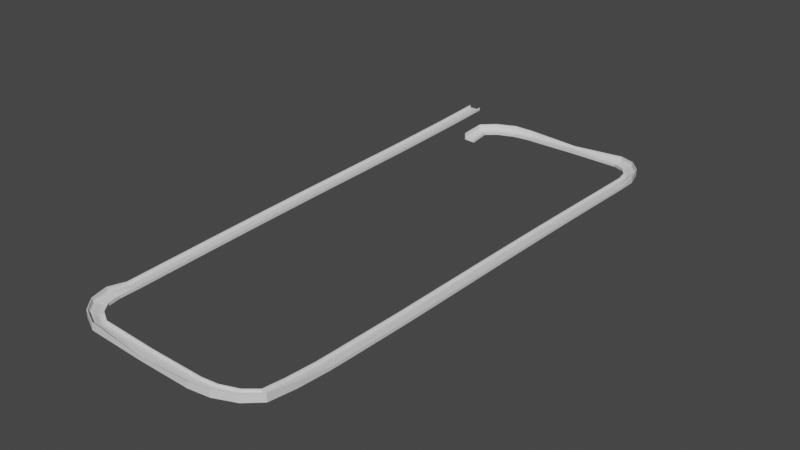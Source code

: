 # Source: untitled.blend  (saved by Blender 2.82.7; exported with 4.5.12 LTS)
import bpy
from mathutils import Matrix  # noqa: F401  (used for matrix-valued properties, if any)

bpy.ops.wm.read_factory_settings(use_empty=True)
scene = bpy.context.scene
scene.name = 'Scene'

# ---- collections
col_collection = bpy.data.collections.new('Collection'); scene.collection.children.link(col_collection)

# ---- materials (node trees are filled in below, after node groups)
mat_material = bpy.data.materials.new('Material')
mat_material.alpha_threshold = 0.0
mat_material.use_transparent_shadow = False
mat_material.line_color = (0.0, 0.0, 0.0, 1.0)

# ---- material node trees
mat_material.use_nodes = True; mat_material.node_tree.nodes.clear()
_N = mat_material.node_tree.nodes; _L = mat_material.node_tree.links
n0 = _N.new('ShaderNodeOutputMaterial'); n0.name = 'Material Output'; n0.location = (300, 300)
n1 = _N.new('ShaderNodeBsdfPrincipled'); n1.name = 'Principled BSDF'; n1.location = (10, 300)
n1.distribution = 'GGX'
n1.subsurface_method = 'BURLEY'
n1.inputs[2].default_value = 0.4
n1.inputs[3].default_value = 1.45
n1.inputs[27].default_value = (0.0, 0.0, 0.0, 1.0)
n1.inputs[28].default_value = 1.0
_L.new(n1.outputs[0], n0.inputs[0])
n0.is_active_output = True

# ---- world
world_world = bpy.data.worlds.new('World'); scene.world = world_world
world_world.use_nodes = True; world_world.node_tree.nodes.clear()
_N = world_world.node_tree.nodes; _L = world_world.node_tree.links
n0 = _N.new('ShaderNodeOutputWorld'); n0.name = 'World Output'; n0.location = (300, 300)
n1 = _N.new('ShaderNodeBackground'); n1.name = 'Background'; n1.location = (10, 300)
n1.inputs[0].default_value = (0.05088, 0.05088, 0.05088, 1.0)
_L.new(n1.outputs[0], n0.inputs[0])
n0.is_active_output = True
world_world.color = (0.05088, 0.05088, 0.05088)
world_world.use_sun_shadow = False
world_world.sun_shadow_jitter_overblur = 0.0

# ---- meshes
me_cube = bpy.data.meshes.new('Cube')
me_cube.from_pydata([(3.415, 8.885, 0.4343), (3.415, 8.885, 0.1007), (3.228, -13.78, -0.8719), (3.228, -13.78, -1.206), (-5.63, 8.885, 0.4343), (-5.63, 8.885, 0.1007), (-5.818, -13.78, -0.8719), (-5.818, -13.78, -1.206), (-6.126, 8.885, 0.1007), (-6.313, -13.78, -1.206), (3.91, 8.885, 0.4343), (3.91, 8.885, 0.1007), (-6.313, -13.78, -0.8719), (3.723, -13.78, -0.8719), (3.723, -13.78, -1.206), (-6.126, 8.885, 0.4343), (3.415, 8.885, 2.256), (3.228, -13.78, 0.9498), (-5.818, -13.78, 0.9498), (-5.63, 8.885, 2.256), (3.91, 8.885, 2.256), (3.723, -13.78, 0.9498), (-6.313, -13.78, 0.9498), (-6.126, 8.885, 2.256), (2.576, 8.885, 0.1007), (0.3996, 8.885, 0.1007), (-1.108, 8.885, 0.1007), (-2.615, 8.885, 0.1007), (-4.792, 8.885, 0.1007), (2.389, -13.78, -0.8719), (0.2125, -13.78, -0.8719), (-1.295, -13.78, -0.8719), (-2.803, -13.78, -0.8719), (-4.979, -13.78, -0.8719), (-4.979, -13.78, -1.206), (-2.803, -13.78, -1.206), (-1.295, -13.78, -1.206), (0.2125, -13.78, -1.206), (2.389, -13.78, -1.206), (-4.792, 8.885, 0.4343), (-2.615, 8.885, 0.4343), (-1.108, 8.885, 0.4343), (0.3996, 8.885, 0.4343), (2.576, 8.885, 0.4343), (-5.818, -30.66, -2.009), (-5.818, -30.66, -1.676), (3.228, -30.66, -1.676), (3.228, -30.66, -2.009), (-4.979, -30.66, -1.676), (2.389, -30.66, -2.009), (-6.313, -30.66, -2.009), (-6.313, -30.66, -1.676), (3.723, -30.66, -1.676), (3.723, -30.66, -2.009), (-6.313, -30.66, 0.1461), (-5.818, -30.66, 0.1461), (3.228, -30.66, 0.1461), (3.723, -30.66, 0.1461), (2.389, -30.66, -1.676), (0.2125, -30.66, -1.676), (-1.295, -30.66, -1.676), (-2.803, -30.66, -1.676), (-4.979, -30.66, -2.009), (-2.803, -30.66, -2.009), (-1.295, -30.66, -2.009), (0.2125, -30.66, -2.009), (-5.818, -87.44, -4.108), (-5.818, -87.44, -3.775), (3.228, -87.44, -3.775), (3.228, -87.44, -4.108), (-4.979, -87.44, -3.775), (2.389, -87.44, -4.108), (-6.313, -87.44, -4.108), (-6.313, -87.44, -3.775), (3.723, -87.44, -3.775), (3.723, -87.44, -4.108), (-6.313, -87.44, -1.953), (-5.818, -87.44, -1.953), (3.228, -87.44, -1.953), (3.723, -87.44, -1.953), (2.389, -87.44, -3.775), (0.2125, -87.44, -3.775), (-1.295, -87.44, -3.775), (-2.803, -87.44, -3.775), (-4.979, -87.44, -4.108), (-2.803, -87.44, -4.108), (-1.295, -87.44, -4.108), (0.2125, -87.44, -4.108), (-5.818, -133.0, -5.243), (-5.818, -133.0, -4.909), (3.228, -133.0, -4.909), (3.228, -133.0, -5.243), (-4.979, -133.0, -4.909), (2.389, -133.0, -5.243), (-6.313, -133.0, -5.243), (-6.313, -133.0, -4.909), (3.723, -133.0, -4.909), (3.723, -133.0, -5.243), (-6.313, -133.0, -3.087), (-5.818, -133.0, -3.087), (3.228, -133.0, -3.087), (3.723, -133.0, -3.087), (2.389, -133.0, -4.909), (0.2125, -133.0, -4.909), (-1.295, -133.0, -4.909), (-2.803, -133.0, -4.909), (-4.979, -133.0, -5.243), (-2.803, -133.0, -5.243), (-1.295, -133.0, -5.243), (0.2125, -133.0, -5.243), (-5.818, -191.6, -6.628), (-5.818, -191.6, -6.295), (3.228, -191.6, -6.295), (3.228, -191.6, -6.628), (-4.979, -191.6, -6.295), (2.389, -191.6, -6.628), (-6.313, -191.6, -6.628), (-6.313, -191.6, -6.295), (3.723, -191.6, -6.295), (3.723, -191.6, -6.628), (-6.313, -191.6, -4.473), (-5.818, -191.6, -4.473), (3.228, -191.6, -4.473), (3.723, -191.6, -4.473), (2.389, -191.6, -6.295), (0.2125, -191.6, -6.295), (-1.295, -191.6, -6.295), (-2.803, -191.6, -6.295), (-4.979, -191.6, -6.628), (-2.803, -191.6, -6.628), (-1.295, -191.6, -6.628), (0.2125, -191.6, -6.628), (-5.818, -237.6, -7.949), (-5.818, -237.6, -7.616), (3.228, -237.6, -7.616), (3.228, -237.6, -7.949), (-4.979, -237.6, -7.616), (2.389, -237.6, -7.949), (-6.313, -237.6, -7.949), (-6.313, -237.6, -7.616), (3.723, -237.6, -7.616), (3.723, -237.6, -7.949), (-6.313, -237.6, -5.794), (-5.818, -237.6, -5.794), (3.228, -237.6, -5.794), (3.723, -237.6, -5.794), (2.389, -237.6, -7.616), (0.2125, -237.6, -7.616), (-1.295, -237.6, -7.616), (-2.803, -237.6, -7.616), (-4.979, -237.6, -7.949), (-2.803, -237.6, -7.949), (-1.295, -237.6, -7.949), (0.2125, -237.6, -7.949), (-5.818, -273.7, -9.131), (-5.818, -273.7, -8.798), (3.228, -273.7, -8.798), (3.228, -273.7, -9.131), (-4.979, -273.7, -8.798), (2.389, -273.7, -9.131), (-6.313, -273.7, -9.131), (-6.313, -273.7, -8.798), (3.723, -273.7, -8.798), (3.723, -273.7, -9.131), (-6.313, -273.7, -6.976), (-5.818, -273.7, -6.976), (3.228, -273.7, -6.976), (3.723, -273.7, -6.976), (2.389, -273.7, -8.798), (0.2125, -273.7, -8.798), (-1.295, -273.7, -8.798), (-2.803, -273.7, -8.798), (-4.979, -273.7, -9.131), (-2.803, -273.7, -9.131), (-1.295, -273.7, -9.131), (0.2125, -273.7, -9.131), (-5.818, -301.9, -10.18), (-5.818, -301.9, -9.841), (3.228, -301.9, -9.841), (3.228, -301.9, -10.18), (-4.979, -301.9, -9.841), (2.389, -301.9, -10.18), (-6.313, -301.9, -10.18), (-6.313, -301.9, -9.841), (3.723, -301.9, -9.841), (3.723, -301.9, -10.18), (-6.313, -301.9, -8.02), (-5.818, -301.9, -8.02), (3.228, -301.9, -8.02), (3.723, -301.9, -8.02), (2.389, -301.9, -9.841), (0.2125, -301.9, -9.841), (-1.295, -301.9, -9.841), (-2.803, -301.9, -9.841), (-4.979, -301.9, -10.18), (-2.803, -301.9, -10.18), (-1.295, -301.9, -10.18), (0.2125, -301.9, -10.18), (-5.842, -347.6, -11.88), (-5.842, -347.6, -11.55), (3.203, -347.6, -11.55), (3.203, -347.6, -11.88), (-5.003, -347.6, -11.55), (2.365, -347.6, -11.88), (-6.337, -347.6, -11.88), (-6.337, -347.6, -11.55), (3.699, -347.6, -11.55), (3.699, -347.6, -11.88), (-6.337, -347.6, -9.729), (-5.842, -347.6, -9.729), (3.203, -347.6, -9.729), (3.699, -347.6, -9.729), (2.365, -347.6, -11.55), (0.1883, -347.6, -11.55), (-1.319, -347.6, -11.55), (-2.827, -347.6, -11.55), (-5.003, -347.6, -11.88), (-2.827, -347.6, -11.88), (-1.319, -347.6, -11.88), (0.1883, -347.6, -11.88), (-5.723, -363.0, -12.2), (-5.723, -363.0, -9.123), (3.084, -360.9, -11.87), (3.084, -360.9, -12.2), (-4.906, -362.8, -10.07), (2.268, -361.1, -12.2), (-6.205, -363.1, -12.2), (-6.205, -363.1, -11.87), (3.567, -360.8, -11.87), (3.567, -360.8, -12.2), (-6.205, -363.1, -6.633), (-5.723, -363.0, -6.633), (3.084, -360.9, -10.05), (3.567, -360.8, -10.05), (2.268, -361.1, -11.87), (0.1487, -361.6, -11.87), (-1.319, -361.9, -11.24), (-2.787, -362.3, -10.58), (-4.906, -362.8, -12.2), (-2.787, -362.3, -12.2), (-1.319, -361.9, -12.2), (0.1487, -361.6, -12.2), (-2.044, -376.6, -12.2), (-2.044, -376.6, -9.123), (4.919, -370.8, -11.87), (4.919, -370.8, -12.2), (-1.398, -376.1, -10.07), (4.273, -371.4, -12.2), (-2.425, -376.9, -12.2), (-2.425, -376.9, -11.87), (5.3, -370.5, -11.87), (5.3, -370.5, -12.2), (-2.425, -376.9, -6.633), (-2.044, -376.6, -6.633), (4.919, -370.8, -10.05), (5.3, -370.5, -10.05), (4.273, -371.4, -11.87), (2.598, -372.8, -11.87), (1.438, -373.7, -11.24), (0.277, -374.7, -10.58), (-1.398, -376.1, -12.2), (0.277, -374.7, -12.2), (1.438, -373.7, -12.2), (2.598, -372.8, -12.2), (6.914, -386.8, -12.2), (6.914, -386.8, -9.123), (10.95, -378.7, -11.87), (10.95, -378.7, -12.2), (7.288, -386.0, -10.07), (10.57, -379.5, -12.2), (6.693, -387.2, -12.2), (6.693, -387.2, -11.87), (11.17, -378.3, -11.87), (11.17, -378.3, -12.2), (6.693, -387.2, -6.633), (6.914, -386.8, -6.633), (10.95, -378.7, -10.05), (11.17, -378.3, -10.05), (10.57, -379.5, -11.87), (9.603, -381.4, -11.87), (8.931, -382.7, -11.24), (8.259, -384.1, -10.58), (7.288, -386.0, -12.2), (8.259, -384.1, -12.2), (8.931, -382.7, -12.2), (9.603, -381.4, -12.2), (19.37, -392.6, -12.88), (19.37, -392.6, -9.797), (19.79, -383.5, -12.54), (19.79, -383.5, -12.88), (19.41, -391.7, -10.74), (19.75, -384.4, -12.88), (19.35, -393.1, -12.88), (19.35, -393.1, -12.54), (19.82, -383.0, -12.54), (19.82, -383.0, -12.88), (19.35, -393.1, -7.307), (19.37, -392.6, -7.307), (19.79, -383.5, -10.72), (19.82, -383.0, -10.72), (19.75, -384.4, -12.54), (19.65, -386.6, -12.54), (19.58, -388.1, -11.91), (19.51, -389.6, -11.26), (19.41, -391.7, -12.88), (19.51, -389.6, -12.88), (19.58, -388.1, -12.88), (19.65, -386.6, -12.88), (64.26, -394.6, -12.89), (64.26, -394.6, -12.55), (64.4, -385.6, -12.55), (64.4, -385.6, -12.89), (64.28, -393.8, -12.55), (64.39, -386.4, -12.89), (64.25, -395.1, -12.89), (64.25, -395.1, -12.55), (64.41, -385.1, -12.55), (64.41, -385.1, -12.89), (64.25, -395.1, -10.73), (64.26, -394.6, -10.73), (64.4, -385.6, -10.73), (64.41, -385.1, -10.73), (64.39, -386.4, -12.55), (64.36, -388.6, -12.55), (64.33, -390.1, -12.55), (64.31, -391.6, -12.55), (64.28, -393.8, -12.89), (64.31, -391.6, -12.89), (64.33, -390.1, -12.89), (64.36, -388.6, -12.89), (106.1, -395.3, -12.89), (106.1, -395.3, -11.96), (106.3, -386.2, -12.55), (106.3, -386.2, -12.89), (106.2, -394.4, -12.03), (106.3, -387.1, -12.89), (106.1, -395.8, -12.89), (106.1, -395.8, -12.55), (106.3, -385.7, -12.55), (106.3, -385.7, -12.89), (106.1, -395.8, -8.37), (106.1, -395.3, -8.37), (106.3, -386.2, -10.73), (106.3, -385.7, -10.73), (106.3, -387.1, -12.55), (106.2, -389.2, -12.55), (106.2, -390.7, -12.55), (106.2, -392.3, -12.48), (106.2, -394.4, -12.89), (106.2, -392.3, -12.89), (106.2, -390.7, -12.89), (106.2, -389.2, -12.89), (121.9, -393.1, -12.89), (121.9, -393.1, -10.6), (118.5, -384.7, -12.55), (118.5, -384.7, -12.89), (121.5, -392.3, -11.13), (118.8, -385.5, -12.89), (122.0, -393.6, -12.89), (122.0, -393.6, -12.55), (118.3, -384.3, -12.55), (118.3, -384.3, -12.89), (122.0, -393.6, -7.07), (121.9, -393.1, -7.07), (118.5, -384.7, -10.73), (118.3, -384.3, -10.73), (118.8, -385.5, -12.55), (119.6, -387.5, -12.55), (120.2, -388.9, -12.55), (120.7, -390.3, -12.08), (121.5, -392.3, -12.89), (120.7, -390.3, -12.89), (120.2, -388.9, -12.89), (119.6, -387.5, -12.89), (137.3, -386.6, -12.89), (137.3, -386.6, -10.6), (131.3, -379.8, -12.55), (131.3, -379.8, -12.89), (136.7, -386.0, -11.13), (131.9, -380.5, -12.89), (137.6, -387.0, -12.89), (137.6, -387.0, -12.55), (131.0, -379.5, -12.55), (131.0, -379.5, -12.89), (137.6, -387.0, -7.07), (137.3, -386.6, -7.07), (131.3, -379.8, -10.73), (131.0, -379.5, -10.73), (131.9, -380.5, -12.55), (133.3, -382.1, -12.55), (134.3, -383.2, -12.55), (135.3, -384.4, -12.08), (136.7, -386.0, -12.89), (135.3, -384.4, -12.89), (134.3, -383.2, -12.89), (133.3, -382.1, -12.89), (147.9, -376.9, -12.89), (147.9, -376.9, -10.6), (139.9, -372.7, -12.55), (139.9, -372.7, -12.89), (147.1, -376.6, -11.13), (140.6, -373.1, -12.89), (148.3, -377.2, -12.89), (148.3, -377.2, -12.55), (139.4, -372.5, -12.55), (139.4, -372.5, -12.89), (148.3, -377.2, -7.07), (147.9, -376.9, -7.07), (139.9, -372.7, -10.73), (139.4, -372.5, -10.73), (140.6, -373.1, -12.55), (142.5, -374.1, -12.55), (143.9, -374.8, -12.55), (145.2, -375.5, -12.08), (147.1, -376.6, -12.89), (145.2, -375.5, -12.89), (143.9, -374.8, -12.89), (142.5, -374.1, -12.89), (149.1, -355.5, -15.07), (149.1, -355.5, -13.75), (140.1, -355.1, -14.73), (140.1, -355.1, -15.07), (148.3, -355.4, -14.02), (141.0, -355.1, -15.07), (149.6, -355.5, -15.07), (149.6, -355.5, -14.73), (139.6, -355.0, -14.73), (139.6, -355.0, -15.07), (149.6, -355.5, -11.08), (149.1, -355.5, -11.08), (140.1, -355.1, -12.91), (139.6, -355.0, -12.91), (141.0, -355.1, -14.73), (143.1, -355.2, -14.73), (144.6, -355.3, -14.73), (146.1, -355.3, -14.49), (148.3, -355.4, -15.07), (146.1, -355.3, -15.07), (144.6, -355.3, -15.07), (143.1, -355.2, -15.07), (3.228, -294.7, -9.908), (2.389, -294.7, -9.574), (140.3, -331.5, -16.44), (140.3, -331.5, -16.78), (-2.803, -294.7, -9.574), (-6.313, -294.7, -7.752), (149.3, -331.3, -16.44), (149.3, -331.3, -16.78), (-5.818, -294.7, -9.908), (149.8, -331.3, -16.78), (-1.295, -294.7, -9.908), (-2.803, -294.7, -9.908), (149.8, -331.3, -16.44), (139.8, -331.5, -16.44), (139.8, -331.5, -16.78), (-4.979, -294.7, -9.908), (2.389, -294.7, -9.908), (140.3, -331.5, -14.62), (149.3, -331.3, -14.62), (3.723, -294.7, -9.574), (-5.818, -294.7, -7.752), (139.8, -331.5, -14.62), (149.8, -331.3, -14.62), (3.723, -294.7, -9.908), (3.228, -294.7, -9.574), (0.2125, -294.7, -9.908), (-5.818, -294.7, -9.574), (-4.979, -294.7, -9.574), (0.2125, -294.7, -9.574), (141.1, -331.4, -16.44), (143.3, -331.4, -16.44), (144.8, -331.4, -16.44), (146.3, -331.4, -16.44), (148.5, -331.3, -16.44), (148.5, -331.3, -16.78), (146.3, -331.4, -16.78), (144.8, -331.4, -16.78), (143.3, -331.4, -16.78), (141.1, -331.4, -16.78), (-6.313, -294.7, -9.574), (-6.313, -294.7, -9.908), (3.723, -294.7, -7.752), (3.228, -294.7, -7.752), (-1.295, -294.7, -9.574), (149.1, -314.5, -17.58), (149.1, -314.5, -17.25), (140.0, -314.6, -17.25), (140.0, -314.6, -17.58), (148.3, -314.5, -17.25), (140.9, -314.6, -17.58), (149.6, -314.4, -17.58), (149.6, -314.4, -17.25), (139.5, -314.6, -17.25), (139.5, -314.6, -17.58), (149.6, -314.4, -15.42), (149.1, -314.5, -15.42), (140.0, -314.6, -15.42), (139.5, -314.6, -15.42), (140.9, -314.6, -17.25), (143.1, -314.5, -17.25), (144.6, -314.5, -17.25), (146.1, -314.5, -17.25), (148.3, -314.5, -17.58), (146.1, -314.5, -17.58), (144.6, -314.5, -17.58), (143.1, -314.5, -17.58), (148.3, -257.7, -19.68), (148.3, -257.7, -19.35), (139.2, -257.8, -19.35), (139.2, -257.8, -19.68), (147.4, -257.7, -19.35), (140.0, -257.8, -19.68), (148.8, -257.7, -19.68), (148.8, -257.7, -19.35), (138.7, -257.8, -19.35), (138.7, -257.8, -19.68), (148.8, -257.7, -17.52), (148.3, -257.7, -17.52), (139.2, -257.8, -17.52), (138.7, -257.8, -17.52), (140.0, -257.8, -19.35), (142.2, -257.8, -19.35), (143.7, -257.7, -19.35), (145.2, -257.7, -19.35), (147.4, -257.7, -19.68), (145.2, -257.7, -19.68), (143.7, -257.7, -19.68), (142.2, -257.8, -19.68), (147.6, -212.1, -20.81), (147.6, -212.1, -20.48), (138.5, -212.2, -20.48), (138.5, -212.2, -20.81), (146.7, -212.1, -20.48), (139.4, -212.2, -20.81), (148.1, -212.1, -20.81), (148.1, -212.1, -20.48), (138.0, -212.2, -20.48), (138.0, -212.2, -20.81), (148.1, -212.1, -18.66), (147.6, -212.1, -18.66), (138.5, -212.2, -18.66), (138.0, -212.2, -18.66), (139.4, -212.2, -20.48), (141.6, -212.2, -20.48), (143.1, -212.2, -20.48), (144.6, -212.1, -20.48), (146.7, -212.1, -20.81), (144.6, -212.1, -20.81), (143.1, -212.2, -20.81), (141.6, -212.2, -20.81), (146.7, -153.6, -22.2), (146.7, -153.6, -21.87), (137.7, -153.7, -21.87), (137.7, -153.7, -22.2), (145.9, -153.6, -21.87), (138.5, -153.7, -22.2), (147.2, -153.5, -22.2), (147.2, -153.5, -21.87), (137.2, -153.7, -21.87), (137.2, -153.7, -22.2), (147.2, -153.5, -20.04), (146.7, -153.6, -20.04), (137.7, -153.7, -20.04), (137.2, -153.7, -20.04), (138.5, -153.7, -21.87), (140.7, -153.6, -21.87), (142.2, -153.6, -21.87), (143.7, -153.6, -21.87), (145.9, -153.6, -22.2), (143.7, -153.6, -22.2), (142.2, -153.6, -22.2), (140.7, -153.6, -22.2), (146.0, -107.6, -23.52), (146.0, -107.6, -23.19), (137.0, -107.7, -23.19), (137.0, -107.7, -23.52), (145.2, -107.6, -23.19), (137.8, -107.7, -23.52), (146.5, -107.6, -23.52), (146.5, -107.6, -23.19), (136.5, -107.7, -23.19), (136.5, -107.7, -23.52), (146.5, -107.6, -21.36), (146.0, -107.6, -21.36), (137.0, -107.7, -21.36), (136.5, -107.7, -21.36), (137.8, -107.7, -23.19), (140.0, -107.7, -23.19), (141.5, -107.6, -23.19), (143.0, -107.6, -23.19), (145.2, -107.6, -23.52), (143.0, -107.6, -23.52), (141.5, -107.6, -23.52), (140.0, -107.7, -23.52), (145.5, -71.4, -24.7), (145.5, -71.4, -24.37), (136.5, -71.53, -24.37), (136.5, -71.53, -24.7), (144.7, -71.41, -24.37), (137.3, -71.52, -24.7), (146.0, -71.39, -24.7), (146.0, -71.39, -24.37), (136.0, -71.54, -24.37), (136.0, -71.54, -24.7), (146.0, -71.39, -22.55), (145.5, -71.4, -22.55), (136.5, -71.53, -22.55), (136.0, -71.54, -22.55), (137.3, -71.52, -24.37), (139.5, -71.49, -24.37), (141.0, -71.46, -24.37), (142.5, -71.44, -24.37), (144.7, -71.41, -24.7), (142.5, -71.44, -24.7), (141.0, -71.46, -24.7), (139.5, -71.49, -24.7), (145.1, -43.2, -25.75), (145.1, -43.2, -25.41), (136.1, -43.34, -25.41), (136.1, -43.34, -25.75), (144.3, -43.22, -25.41), (136.9, -43.32, -25.75), (145.6, -43.2, -25.75), (145.6, -43.2, -25.41), (135.6, -43.34, -25.41), (135.6, -43.34, -25.75), (145.6, -43.2, -23.59), (145.1, -43.2, -23.59), (136.1, -43.34, -23.59), (135.6, -43.34, -23.59), (136.9, -43.32, -25.41), (139.1, -43.29, -25.41), (140.6, -43.27, -25.41), (142.1, -43.25, -25.41), (144.3, -43.22, -25.75), (142.1, -43.25, -25.75), (140.6, -43.27, -25.75), (139.1, -43.29, -25.75), (144.5, 2.413, -27.46), (144.5, 2.413, -27.12), (135.4, 2.28, -27.12), (135.4, 2.28, -27.46), (143.6, 2.401, -27.12), (136.3, 2.293, -27.46), (145.0, 2.421, -27.46), (145.0, 2.421, -27.12), (134.9, 2.273, -27.12), (134.9, 2.273, -27.46), (145.0, 2.421, -25.3), (144.5, 2.413, -25.3), (135.4, 2.28, -25.3), (134.9, 2.273, -25.3), (136.3, 2.293, -27.12), (138.4, 2.325, -27.12), (139.9, 2.347, -27.12), (141.4, 2.369, -27.12), (143.6, 2.401, -27.46), (141.4, 2.369, -27.46), (139.9, 2.347, -27.46), (138.4, 2.325, -27.46), (144.1, 17.82, -27.77), (144.1, 17.82, -24.69), (135.3, 15.63, -27.44), (135.3, 15.63, -27.77), (143.3, 17.62, -25.64), (136.1, 15.84, -27.77), (144.6, 17.94, -27.77), (144.6, 17.94, -27.44), (134.9, 15.51, -27.44), (134.9, 15.51, -27.77), (144.6, 17.94, -22.2), (144.1, 17.82, -22.2), (135.3, 15.63, -25.62), (134.9, 15.51, -25.62), (136.1, 15.84, -27.44), (138.3, 16.36, -27.44), (139.7, 16.73, -26.81), (141.2, 17.09, -26.29), (143.3, 17.62, -27.77), (141.2, 17.09, -27.77), (139.7, 16.73, -27.77), (138.3, 16.36, -27.77), (140.2, 31.4, -27.77), (140.2, 31.4, -24.69), (133.4, 25.52, -27.44), (133.4, 25.52, -27.77), (139.6, 30.85, -25.64), (134.0, 26.07, -27.77), (140.6, 31.72, -27.77), (140.6, 31.72, -27.44), (133.0, 25.2, -27.44), (133.0, 25.2, -27.77), (140.6, 31.72, -22.2), (140.2, 31.4, -22.2), (133.4, 25.52, -25.62), (133.0, 25.2, -25.62), (134.0, 26.07, -27.44), (135.6, 27.48, -27.44), (136.8, 28.46, -26.81), (137.9, 29.44, -26.29), (139.6, 30.85, -27.77), (137.9, 29.44, -27.77), (136.8, 28.46, -27.77), (135.6, 27.48, -27.77), (131.1, 41.46, -27.77), (131.1, 41.46, -24.69), (127.2, 33.31, -27.44), (127.2, 33.31, -27.77), (130.8, 40.71, -25.64), (127.6, 34.07, -27.77), (131.3, 41.91, -27.77), (131.3, 41.91, -27.44), (127.0, 32.86, -27.44), (127.0, 32.86, -27.77), (131.3, 41.91, -22.2), (131.1, 41.46, -22.2), (127.2, 33.31, -25.62), (127.0, 32.86, -25.62), (127.6, 34.07, -27.44), (128.5, 36.03, -27.44), (129.2, 37.39, -26.81), (129.8, 38.75, -26.29), (130.8, 40.71, -27.77), (129.8, 38.75, -27.77), (129.2, 37.39, -27.77), (128.5, 36.03, -27.77), (118.6, 47.06, -28.45), (118.6, 47.06, -25.37), (118.3, 38.02, -28.11), (118.3, 38.02, -28.45), (118.6, 46.22, -26.31), (118.3, 38.86, -28.45), (118.6, 47.55, -28.45), (118.6, 47.55, -28.11), (118.3, 37.52, -28.11), (118.3, 37.52, -28.45), (118.6, 47.55, -22.88), (118.6, 47.06, -22.88), (118.3, 38.02, -26.29), (118.3, 37.52, -26.29), (118.3, 38.86, -28.11), (118.4, 41.03, -28.11), (118.4, 42.54, -27.49), (118.5, 44.04, -26.96), (118.6, 46.22, -28.45), (118.5, 44.04, -28.45), (118.4, 42.54, -28.45), (118.4, 41.03, -28.45), (73.67, 48.44, -28.46), (73.67, 48.44, -28.12), (73.66, 39.4, -28.12), (73.66, 39.4, -28.46), (73.67, 47.6, -28.12), (73.66, 40.24, -28.46), (73.67, 48.94, -28.46), (73.67, 48.94, -28.12), (73.66, 38.9, -28.12), (73.66, 38.9, -28.46), (73.67, 48.94, -26.3), (73.67, 48.44, -26.3), (73.66, 39.4, -26.3), (73.66, 38.9, -26.3), (73.66, 40.24, -28.12), (73.66, 42.41, -28.12), (73.66, 43.92, -28.12), (73.67, 45.43, -28.12), (73.67, 47.6, -28.46), (73.67, 45.43, -28.46), (73.66, 43.92, -28.46), (73.66, 42.41, -28.46), (31.78, 48.48, -28.46), (31.78, 48.48, -27.53), (31.77, 39.43, -28.12), (31.77, 39.43, -28.46), (31.78, 47.64, -27.6), (31.77, 40.27, -28.46), (31.78, 48.97, -28.46), (31.78, 48.97, -28.12), (31.77, 38.94, -28.12), (31.77, 38.94, -28.46), (31.78, 48.97, -23.94), (31.78, 48.48, -23.94), (31.77, 39.43, -26.3), (31.77, 38.94, -26.3), (31.77, 40.27, -28.12), (31.78, 42.45, -28.12), (31.78, 43.96, -28.12), (31.78, 45.46, -28.06), (31.78, 47.64, -28.46), (31.78, 45.46, -28.46), (31.78, 43.96, -28.46), (31.78, 42.45, -28.46), (16.1, 46.1, -28.46), (16.1, 46.1, -26.17), (19.6, 37.76, -28.12), (19.6, 37.76, -28.46), (16.42, 45.32, -26.7), (19.27, 38.53, -28.46), (15.91, 46.56, -28.46), (15.91, 46.56, -28.12), (19.79, 37.3, -28.12), (19.79, 37.3, -28.46), (15.91, 46.56, -22.64), (16.1, 46.1, -22.64), (19.6, 37.76, -26.3), (19.79, 37.3, -26.3), (19.27, 38.53, -28.12), (18.43, 40.54, -28.12), (17.85, 41.93, -28.12), (17.27, 43.32, -27.65), (16.42, 45.32, -28.46), (17.27, 43.32, -28.46), (17.85, 41.93, -28.46), (18.43, 40.54, -28.46), (0.7621, 39.39, -28.46), (0.7621, 39.39, -26.17), (6.826, 32.67, -28.12), (6.826, 32.67, -28.46), (1.324, 38.76, -26.7), (6.264, 33.3, -28.46), (0.4298, 39.75, -28.46), (0.4298, 39.75, -28.12), (7.159, 32.31, -28.12), (7.159, 32.31, -28.46), (0.4298, 39.75, -22.64), (0.7621, 39.39, -22.64), (6.826, 32.67, -26.3), (7.159, 32.31, -26.3), (6.264, 33.3, -28.12), (4.805, 34.91, -28.12), (3.794, 36.03, -28.12), (2.784, 37.15, -27.65), (1.324, 38.76, -28.46), (2.784, 37.15, -28.46), (3.794, 36.03, -28.46), (4.805, 34.91, -28.46), (-9.683, 29.54, -28.46), (-9.683, 29.54, -26.17), (-1.608, 25.46, -28.12), (-1.608, 25.46, -28.46), (-8.935, 29.16, -26.7), (-2.357, 25.84, -28.46), (-10.13, 29.76, -28.46), (-10.13, 29.76, -28.12), (-1.165, 25.24, -28.12), (-1.165, 25.24, -28.46), (-10.13, 29.76, -22.64), (-9.683, 29.54, -22.64), (-1.608, 25.46, -26.3), (-1.165, 25.24, -26.3), (-2.357, 25.84, -28.12), (-4.3, 26.82, -28.12), (-5.646, 27.5, -28.12), (-6.992, 28.18, -27.65), (-8.935, 29.16, -28.46), (-6.992, 28.18, -28.46), (-5.646, 27.5, -28.46), (-4.3, 26.82, -28.46), (-10.31, 9.501, -30.23), (-10.31, 9.501, -27.94), (-1.3, 8.695, -29.9), (-1.3, 8.695, -30.23), (-9.474, 9.426, -28.48), (-2.135, 8.77, -30.23), (-10.8, 9.545, -30.23), (-10.8, 9.545, -29.9), (-0.8063, 8.651, -29.9), (-0.8063, 8.651, -30.23), (-10.8, 9.545, -24.42), (-10.31, 9.501, -24.42), (-1.3, 8.695, -28.08), (-0.8063, 8.651, -28.08), (-2.135, 8.77, -29.9), (-4.303, 8.964, -29.9), (-5.805, 9.098, -29.9), (-7.306, 9.232, -29.42), (-9.474, 9.426, -30.23), (-7.306, 9.232, -30.23), (-5.805, 9.098, -30.23), (-4.303, 8.964, -30.23)], [], [(39, 4, 6, 33), (33, 6, 45, 48), (5, 7, 9, 8), (24, 1, 3, 38), (3, 1, 11, 14), (24, 43, 0, 1), (9, 12, 15, 8), (11, 10, 13, 14), (0, 2, 17, 16), (6, 4, 19, 18), (4, 5, 8, 15), (29, 30, 59, 58), (36, 37, 65, 64), (1, 0, 10, 11), (18, 19, 23, 22), (16, 17, 21, 20), (15, 12, 22, 23), (10, 0, 16, 20), (2, 29, 58, 46), (13, 10, 20, 21), (21, 17, 56, 57), (4, 15, 23, 19), (5, 4, 39, 28), (28, 39, 40, 27), (27, 40, 41, 26), (26, 41, 42, 25), (25, 42, 43, 24), (5, 28, 34, 7), (28, 27, 35, 34), (27, 26, 36, 35), (26, 25, 37, 36), (25, 24, 38, 37), (35, 36, 64, 63), (18, 22, 54, 55), (34, 35, 63, 62), (22, 12, 51, 54), (7, 34, 62, 44), (0, 43, 29, 2), (43, 42, 30, 29), (42, 41, 31, 30), (41, 40, 32, 31), (40, 39, 33, 32), (58, 59, 81, 80), (48, 45, 67, 70), (64, 65, 87, 86), (46, 58, 80, 68), (63, 64, 86, 85), (52, 57, 79, 74), (62, 63, 85, 84), (50, 44, 66, 72), (54, 51, 73, 76), (44, 62, 84, 66), (13, 21, 57, 52), (37, 38, 49, 65), (3, 14, 53, 47), (30, 31, 60, 59), (12, 9, 50, 51), (9, 7, 44, 50), (6, 18, 55, 45), (31, 32, 61, 60), (14, 13, 52, 53), (38, 3, 47, 49), (17, 2, 46, 56), (32, 33, 48, 61), (77, 76, 98, 99), (80, 81, 103, 102), (70, 67, 89, 92), (86, 87, 109, 108), (68, 80, 102, 90), (85, 86, 108, 107), (74, 79, 101, 96), (84, 85, 107, 106), (72, 66, 88, 94), (76, 73, 95, 98), (55, 54, 76, 77), (65, 49, 71, 87), (49, 47, 69, 71), (59, 60, 82, 81), (57, 56, 78, 79), (51, 50, 72, 73), (60, 61, 83, 82), (45, 55, 77, 67), (53, 52, 74, 75), (61, 48, 70, 83), (56, 46, 68, 78), (47, 53, 75, 69), (109, 93, 115, 131), (99, 98, 120, 121), (102, 103, 125, 124), (92, 89, 111, 114), (108, 109, 131, 130), (90, 102, 124, 112), (107, 108, 130, 129), (96, 101, 123, 118), (106, 107, 129, 128), (94, 88, 110, 116), (87, 71, 93, 109), (71, 69, 91, 93), (81, 82, 104, 103), (79, 78, 100, 101), (73, 72, 94, 95), (82, 83, 105, 104), (67, 77, 99, 89), (75, 74, 96, 97), (83, 70, 92, 105), (78, 68, 90, 100), (69, 75, 97, 91), (66, 84, 106, 88), (125, 126, 148, 147), (115, 113, 135, 137), (131, 115, 137, 153), (121, 120, 142, 143), (124, 125, 147, 146), (114, 111, 133, 136), (130, 131, 153, 152), (112, 124, 146, 134), (129, 130, 152, 151), (118, 123, 145, 140), (93, 91, 113, 115), (103, 104, 126, 125), (101, 100, 122, 123), (95, 94, 116, 117), (104, 105, 127, 126), (89, 99, 121, 111), (97, 96, 118, 119), (105, 92, 114, 127), (100, 90, 112, 122), (91, 97, 119, 113), (88, 106, 128, 110), (98, 95, 117, 120), (145, 144, 166, 167), (147, 148, 170, 169), (137, 135, 157, 159), (153, 137, 159, 175), (143, 142, 164, 165), (146, 147, 169, 168), (136, 133, 155, 158), (152, 153, 175, 174), (134, 146, 168, 156), (151, 152, 174, 173), (123, 122, 144, 145), (117, 116, 138, 139), (126, 127, 149, 148), (111, 121, 143, 133), (119, 118, 140, 141), (127, 114, 136, 149), (122, 112, 134, 144), (113, 119, 141, 135), (110, 128, 150, 132), (120, 117, 139, 142), (116, 110, 132, 138), (128, 129, 151, 150), (481, 482, 188, 189), (468, 483, 192, 191), (456, 440, 179, 181), (465, 456, 181, 197), (460, 445, 186, 187), (441, 468, 191, 190), (467, 466, 177, 180), (450, 465, 197, 196), (464, 441, 190, 178), (451, 450, 196, 195), (139, 138, 160, 161), (148, 149, 171, 170), (133, 143, 165, 155), (141, 140, 162, 163), (149, 136, 158, 171), (144, 134, 156, 166), (135, 141, 163, 157), (132, 150, 172, 154), (142, 139, 161, 164), (138, 132, 154, 160), (150, 151, 173, 172), (140, 145, 167, 162), (183, 182, 204, 205), (189, 188, 210, 211), (191, 192, 214, 213), (181, 179, 201, 203), (197, 181, 203, 219), (187, 186, 208, 209), (190, 191, 213, 212), (180, 177, 199, 202), (196, 197, 219, 218), (178, 190, 212, 200), (479, 480, 182, 183), (483, 444, 193, 192), (466, 460, 187, 177), (463, 459, 184, 185), (444, 467, 180, 193), (482, 464, 178, 188), (440, 463, 185, 179), (448, 455, 194, 176), (445, 479, 183, 186), (480, 448, 176, 182), (455, 451, 195, 194), (459, 481, 189, 184), (214, 215, 237, 236), (205, 204, 226, 227), (211, 210, 232, 233), (213, 214, 236, 235), (203, 201, 223, 225), (219, 203, 225, 241), (209, 208, 230, 231), (212, 213, 235, 234), (202, 199, 221, 224), (218, 219, 241, 240), (192, 193, 215, 214), (177, 187, 209, 199), (185, 184, 206, 207), (193, 180, 202, 215), (188, 178, 200, 210), (179, 185, 207, 201), (176, 194, 216, 198), (186, 183, 205, 208), (182, 176, 198, 204), (194, 195, 217, 216), (184, 189, 211, 206), (195, 196, 218, 217), (221, 231, 253, 243), (236, 237, 259, 258), (227, 226, 248, 249), (233, 232, 254, 255), (235, 236, 258, 257), (225, 223, 245, 247), (241, 225, 247, 263), (231, 230, 252, 253), (234, 235, 257, 256), (224, 221, 243, 246), (199, 209, 231, 221), (207, 206, 228, 229), (215, 202, 224, 237), (210, 200, 222, 232), (201, 207, 229, 223), (198, 216, 238, 220), (208, 205, 227, 230), (204, 198, 220, 226), (216, 217, 239, 238), (206, 211, 233, 228), (217, 218, 240, 239), (200, 212, 234, 222), (259, 246, 268, 281), (251, 250, 272, 273), (243, 253, 275, 265), (258, 259, 281, 280), (249, 248, 270, 271), (255, 254, 276, 277), (257, 258, 280, 279), (247, 245, 267, 269), (263, 247, 269, 285), (253, 252, 274, 275), (229, 228, 250, 251), (237, 224, 246, 259), (232, 222, 244, 254), (223, 229, 251, 245), (220, 238, 260, 242), (230, 227, 249, 252), (226, 220, 242, 248), (238, 239, 261, 260), (228, 233, 255, 250), (239, 240, 262, 261), (222, 234, 256, 244), (240, 241, 263, 262), (276, 266, 288, 298), (281, 268, 290, 303), (273, 272, 294, 295), (265, 275, 297, 287), (280, 281, 303, 302), (271, 270, 292, 293), (277, 276, 298, 299), (279, 280, 302, 301), (269, 267, 289, 291), (285, 269, 291, 307), (254, 244, 266, 276), (245, 251, 273, 267), (242, 260, 282, 264), (252, 249, 271, 274), (248, 242, 264, 270), (260, 261, 283, 282), (250, 255, 277, 272), (261, 262, 284, 283), (244, 256, 278, 266), (262, 263, 285, 284), (246, 243, 265, 268), (256, 257, 279, 278), (286, 304, 326, 308), (289, 295, 317, 311), (298, 288, 310, 320), (303, 290, 312, 325), (295, 294, 316, 317), (287, 297, 319, 309), (302, 303, 325, 324), (293, 292, 314, 315), (299, 298, 320, 321), (301, 302, 324, 323), (267, 273, 295, 289), (264, 282, 304, 286), (274, 271, 293, 296), (270, 264, 286, 292), (282, 283, 305, 304), (272, 277, 299, 294), (283, 284, 306, 305), (266, 278, 300, 288), (284, 285, 307, 306), (268, 265, 287, 290), (278, 279, 301, 300), (275, 274, 296, 297), (318, 315, 337, 340), (308, 326, 348, 330), (311, 317, 339, 333), (320, 310, 332, 342), (325, 312, 334, 347), (317, 316, 338, 339), (309, 319, 341, 331), (324, 325, 347, 346), (315, 314, 336, 337), (321, 320, 342, 343), (296, 293, 315, 318), (292, 286, 308, 314), (304, 305, 327, 326), (294, 299, 321, 316), (305, 306, 328, 327), (288, 300, 322, 310), (306, 307, 329, 328), (290, 287, 309, 312), (300, 301, 323, 322), (297, 296, 318, 319), (307, 291, 313, 329), (291, 289, 311, 313), (336, 330, 352, 358), (340, 337, 359, 362), (330, 348, 370, 352), (333, 339, 361, 355), (342, 332, 354, 364), (347, 334, 356, 369), (339, 338, 360, 361), (331, 341, 363, 353), (346, 347, 369, 368), (337, 336, 358, 359), (314, 308, 330, 336), (326, 327, 349, 348), (316, 321, 343, 338), (327, 328, 350, 349), (310, 322, 344, 332), (328, 329, 351, 350), (312, 309, 331, 334), (322, 323, 345, 344), (319, 318, 340, 341), (329, 313, 335, 351), (313, 311, 333, 335), (323, 324, 346, 345), (360, 365, 387, 382), (370, 371, 393, 392), (358, 352, 374, 380), (362, 359, 381, 384), (352, 370, 392, 374), (355, 361, 383, 377), (364, 354, 376, 386), (369, 356, 378, 391), (361, 360, 382, 383), (353, 363, 385, 375), (348, 349, 371, 370), (338, 343, 365, 360), (349, 350, 372, 371), (332, 344, 366, 354), (350, 351, 373, 372), (334, 331, 353, 356), (344, 345, 367, 366), (341, 340, 362, 363), (351, 335, 357, 373), (335, 333, 355, 357), (345, 346, 368, 367), (343, 342, 364, 365), (393, 394, 416, 415), (382, 387, 409, 404), (392, 393, 415, 414), (380, 374, 396, 402), (384, 381, 403, 406), (374, 392, 414, 396), (377, 383, 405, 399), (386, 376, 398, 408), (391, 378, 400, 413), (383, 382, 404, 405), (371, 372, 394, 393), (354, 366, 388, 376), (372, 373, 395, 394), (356, 353, 375, 378), (366, 367, 389, 388), (363, 362, 384, 385), (373, 357, 379, 395), (357, 355, 377, 379), (367, 368, 390, 389), (365, 364, 386, 387), (359, 358, 380, 381), (368, 369, 391, 390), (398, 410, 432, 420), (415, 416, 438, 437), (404, 409, 431, 426), (414, 415, 437, 436), (402, 396, 418, 424), (406, 403, 425, 428), (396, 414, 436, 418), (399, 405, 427, 421), (408, 398, 420, 430), (413, 400, 422, 435), (376, 388, 410, 398), (394, 395, 417, 416), (378, 375, 397, 400), (388, 389, 411, 410), (385, 384, 406, 407), (395, 379, 401, 417), (379, 377, 399, 401), (389, 390, 412, 411), (387, 386, 408, 409), (381, 380, 402, 403), (390, 391, 413, 412), (375, 385, 407, 397), (155, 165, 460, 466), (163, 162, 459, 463), (171, 158, 467, 444), (166, 156, 464, 482), (157, 163, 463, 440), (154, 172, 455, 448), (164, 161, 479, 445), (160, 154, 448, 480), (172, 173, 451, 455), (162, 167, 481, 459), (416, 417, 439, 438), (400, 397, 419, 422), (410, 411, 433, 432), (407, 406, 428, 429), (417, 401, 423, 439), (401, 399, 421, 423), (411, 412, 434, 433), (409, 408, 430, 431), (403, 402, 424, 425), (412, 413, 435, 434), (397, 407, 429, 419), (405, 404, 426, 427), (422, 419, 446, 473), (473, 446, 485, 488), (418, 447, 449, 424), (423, 421, 443, 478), (443, 421, 427, 454), (159, 157, 440, 456), (449, 452, 425, 424), (427, 426, 453, 454), (420, 442, 457, 430), (446, 419, 429, 458), (175, 159, 456, 465), (469, 470, 499, 498), (476, 477, 505, 504), (165, 164, 445, 460), (458, 429, 428, 462), (430, 457, 461, 431), (425, 452, 462, 428), (168, 169, 468, 441), (442, 469, 498, 486), (453, 426, 431, 461), (461, 457, 496, 497), (158, 155, 466, 467), (174, 175, 465, 450), (156, 168, 441, 464), (173, 174, 450, 451), (161, 160, 480, 479), (170, 171, 444, 483), (418, 436, 474, 447), (436, 437, 475, 474), (437, 438, 476, 475), (438, 439, 477, 476), (439, 423, 478, 477), (475, 476, 504, 503), (458, 462, 494, 495), (474, 475, 503, 502), (462, 452, 491, 494), (447, 474, 502, 484), (420, 432, 469, 442), (432, 433, 470, 469), (433, 434, 471, 470), (434, 435, 472, 471), (435, 422, 473, 472), (498, 499, 521, 520), (488, 485, 507, 510), (504, 505, 527, 526), (486, 498, 520, 508), (503, 504, 526, 525), (492, 497, 519, 514), (502, 503, 525, 524), (490, 484, 506, 512), (494, 491, 513, 516), (484, 502, 524, 506), (453, 461, 497, 492), (477, 478, 489, 505), (443, 454, 493, 487), (470, 471, 500, 499), (452, 449, 490, 491), (449, 447, 484, 490), (446, 458, 495, 485), (471, 472, 501, 500), (454, 453, 492, 493), (478, 443, 487, 489), (457, 442, 486, 496), (472, 473, 488, 501), (517, 516, 538, 539), (520, 521, 543, 542), (510, 507, 529, 532), (526, 527, 549, 548), (508, 520, 542, 530), (525, 526, 548, 547), (514, 519, 541, 536), (524, 525, 547, 546), (512, 506, 528, 534), (516, 513, 535, 538), (495, 494, 516, 517), (505, 489, 511, 527), (489, 487, 509, 511), (499, 500, 522, 521), (497, 496, 518, 519), (491, 490, 512, 513), (500, 501, 523, 522), (485, 495, 517, 507), (493, 492, 514, 515), (501, 488, 510, 523), (496, 486, 508, 518), (487, 493, 515, 509), (549, 533, 555, 571), (539, 538, 560, 561), (542, 543, 565, 564), (532, 529, 551, 554), (548, 549, 571, 570), (530, 542, 564, 552), (547, 548, 570, 569), (536, 541, 563, 558), (546, 547, 569, 568), (534, 528, 550, 556), (527, 511, 533, 549), (511, 509, 531, 533), (521, 522, 544, 543), (519, 518, 540, 541), (513, 512, 534, 535), (522, 523, 545, 544), (507, 517, 539, 529), (515, 514, 536, 537), (523, 510, 532, 545), (518, 508, 530, 540), (509, 515, 537, 531), (506, 524, 546, 528), (565, 566, 588, 587), (555, 553, 575, 577), (571, 555, 577, 593), (561, 560, 582, 583), (564, 565, 587, 586), (554, 551, 573, 576), (570, 571, 593, 592), (552, 564, 586, 574), (569, 570, 592, 591), (558, 563, 585, 580), (533, 531, 553, 555), (543, 544, 566, 565), (541, 540, 562, 563), (535, 534, 556, 557), (544, 545, 567, 566), (529, 539, 561, 551), (537, 536, 558, 559), (545, 532, 554, 567), (540, 530, 552, 562), (531, 537, 559, 553), (528, 546, 568, 550), (538, 535, 557, 560), (585, 584, 606, 607), (587, 588, 610, 609), (577, 575, 597, 599), (593, 577, 599, 615), (583, 582, 604, 605), (586, 587, 609, 608), (576, 573, 595, 598), (592, 593, 615, 614), (574, 586, 608, 596), (591, 592, 614, 613), (563, 562, 584, 585), (557, 556, 578, 579), (566, 567, 589, 588), (551, 561, 583, 573), (559, 558, 580, 581), (567, 554, 576, 589), (562, 552, 574, 584), (553, 559, 581, 575), (550, 568, 590, 572), (560, 557, 579, 582), (556, 550, 572, 578), (568, 569, 591, 590), (607, 606, 628, 629), (609, 610, 632, 631), (599, 597, 619, 621), (615, 599, 621, 637), (605, 604, 626, 627), (608, 609, 631, 630), (598, 595, 617, 620), (614, 615, 637, 636), (596, 608, 630, 618), (613, 614, 636, 635), (579, 578, 600, 601), (588, 589, 611, 610), (573, 583, 605, 595), (581, 580, 602, 603), (589, 576, 598, 611), (584, 574, 596, 606), (575, 581, 603, 597), (572, 590, 612, 594), (582, 579, 601, 604), (578, 572, 594, 600), (590, 591, 613, 612), (580, 585, 607, 602), (623, 622, 644, 645), (629, 628, 650, 651), (631, 632, 654, 653), (621, 619, 641, 643), (637, 621, 643, 659), (627, 626, 648, 649), (630, 631, 653, 652), (620, 617, 639, 642), (636, 637, 659, 658), (618, 630, 652, 640), (601, 600, 622, 623), (610, 611, 633, 632), (595, 605, 627, 617), (603, 602, 624, 625), (611, 598, 620, 633), (606, 596, 618, 628), (597, 603, 625, 619), (594, 612, 634, 616), (604, 601, 623, 626), (600, 594, 616, 622), (612, 613, 635, 634), (602, 607, 629, 624), (654, 655, 677, 676), (645, 644, 666, 667), (651, 650, 672, 673), (653, 654, 676, 675), (643, 641, 663, 665), (659, 643, 665, 681), (649, 648, 670, 671), (652, 653, 675, 674), (642, 639, 661, 664), (658, 659, 681, 680), (632, 633, 655, 654), (617, 627, 649, 639), (625, 624, 646, 647), (633, 620, 642, 655), (628, 618, 640, 650), (619, 625, 647, 641), (616, 634, 656, 638), (626, 623, 645, 648), (622, 616, 638, 644), (634, 635, 657, 656), (624, 629, 651, 646), (635, 636, 658, 657), (661, 671, 693, 683), (676, 677, 699, 698), (667, 666, 688, 689), (673, 672, 694, 695), (675, 676, 698, 697), (665, 663, 685, 687), (681, 665, 687, 703), (671, 670, 692, 693), (674, 675, 697, 696), (664, 661, 683, 686), (639, 649, 671, 661), (647, 646, 668, 669), (655, 642, 664, 677), (650, 640, 662, 672), (641, 647, 669, 663), (638, 656, 678, 660), (648, 645, 667, 670), (644, 638, 660, 666), (656, 657, 679, 678), (646, 651, 673, 668), (657, 658, 680, 679), (640, 652, 674, 662), (699, 686, 708, 721), (691, 690, 712, 713), (683, 693, 715, 705), (698, 699, 721, 720), (689, 688, 710, 711), (695, 694, 716, 717), (697, 698, 720, 719), (687, 685, 707, 709), (703, 687, 709, 725), (693, 692, 714, 715), (669, 668, 690, 691), (677, 664, 686, 699), (672, 662, 684, 694), (663, 669, 691, 685), (660, 678, 700, 682), (670, 667, 689, 692), (666, 660, 682, 688), (678, 679, 701, 700), (668, 673, 695, 690), (679, 680, 702, 701), (662, 674, 696, 684), (680, 681, 703, 702), (716, 706, 728, 738), (721, 708, 730, 743), (713, 712, 734, 735), (705, 715, 737, 727), (720, 721, 743, 742), (711, 710, 732, 733), (717, 716, 738, 739), (719, 720, 742, 741), (709, 707, 729, 731), (725, 709, 731, 747), (694, 684, 706, 716), (685, 691, 713, 707), (682, 700, 722, 704), (692, 689, 711, 714), (688, 682, 704, 710), (700, 701, 723, 722), (690, 695, 717, 712), (701, 702, 724, 723), (684, 696, 718, 706), (702, 703, 725, 724), (686, 683, 705, 708), (696, 697, 719, 718), (726, 744, 766, 748), (729, 735, 757, 751), (738, 728, 750, 760), (743, 730, 752, 765), (735, 734, 756, 757), (727, 737, 759, 749), (742, 743, 765, 764), (733, 732, 754, 755), (739, 738, 760, 761), (741, 742, 764, 763), (707, 713, 735, 729), (704, 722, 744, 726), (714, 711, 733, 736), (710, 704, 726, 732), (722, 723, 745, 744), (712, 717, 739, 734), (723, 724, 746, 745), (706, 718, 740, 728), (724, 725, 747, 746), (708, 705, 727, 730), (718, 719, 741, 740), (715, 714, 736, 737), (758, 755, 777, 780), (748, 766, 788, 770), (751, 757, 779, 773), (760, 750, 772, 782), (765, 752, 774, 787), (757, 756, 778, 779), (749, 759, 781, 771), (764, 765, 787, 786), (755, 754, 776, 777), (761, 760, 782, 783), (736, 733, 755, 758), (732, 726, 748, 754), (744, 745, 767, 766), (734, 739, 761, 756), (745, 746, 768, 767), (728, 740, 762, 750), (746, 747, 769, 768), (730, 727, 749, 752), (740, 741, 763, 762), (737, 736, 758, 759), (747, 731, 753, 769), (731, 729, 751, 753), (776, 770, 792, 798), (780, 777, 799, 802), (770, 788, 810, 792), (773, 779, 801, 795), (782, 772, 794, 804), (787, 774, 796, 809), (779, 778, 800, 801), (771, 781, 803, 793), (786, 787, 809, 808), (777, 776, 798, 799), (754, 748, 770, 776), (766, 767, 789, 788), (756, 761, 783, 778), (767, 768, 790, 789), (750, 762, 784, 772), (768, 769, 791, 790), (752, 749, 771, 774), (762, 763, 785, 784), (759, 758, 780, 781), (769, 753, 775, 791), (753, 751, 773, 775), (763, 764, 786, 785), (800, 805, 827, 822), (810, 811, 833, 832), (798, 792, 814, 820), (802, 799, 821, 824), (792, 810, 832, 814), (795, 801, 823, 817), (804, 794, 816, 826), (809, 796, 818, 831), (801, 800, 822, 823), (793, 803, 825, 815), (788, 789, 811, 810), (778, 783, 805, 800), (789, 790, 812, 811), (772, 784, 806, 794), (790, 791, 813, 812), (774, 771, 793, 796), (784, 785, 807, 806), (781, 780, 802, 803), (791, 775, 797, 813), (775, 773, 795, 797), (785, 786, 808, 807), (783, 782, 804, 805), (833, 834, 856, 855), (822, 827, 849, 844), (832, 833, 855, 854), (820, 814, 836, 842), (824, 821, 843, 846), (814, 832, 854, 836), (817, 823, 845, 839), (826, 816, 838, 848), (831, 818, 840, 853), (823, 822, 844, 845), (811, 812, 834, 833), (794, 806, 828, 816), (812, 813, 835, 834), (796, 793, 815, 818), (806, 807, 829, 828), (803, 802, 824, 825), (813, 797, 819, 835), (797, 795, 817, 819), (807, 808, 830, 829), (805, 804, 826, 827), (799, 798, 820, 821), (808, 809, 831, 830), (838, 850, 872, 860), (855, 856, 878, 877), (844, 849, 871, 866), (854, 855, 877, 876), (842, 836, 858, 864), (846, 843, 865, 868), (836, 854, 876, 858), (839, 845, 867, 861), (848, 838, 860, 870), (853, 840, 862, 875), (816, 828, 850, 838), (834, 835, 857, 856), (818, 815, 837, 840), (828, 829, 851, 850), (825, 824, 846, 847), (835, 819, 841, 857), (819, 817, 839, 841), (829, 830, 852, 851), (827, 826, 848, 849), (821, 820, 842, 843), (830, 831, 853, 852), (815, 825, 847, 837), (876, 862, 859, 858), (858, 859, 865, 864), (860, 861, 867, 866), (865, 859, 869, 868), (860, 866, 871, 870), (861, 860, 872, 863), (863, 872, 873, 879), (879, 873, 874, 878), (878, 874, 875, 877), (877, 875, 862, 876), (856, 857, 879, 878), (840, 837, 859, 862), (850, 851, 873, 872), (847, 846, 868, 869), (857, 841, 863, 879), (841, 839, 861, 863), (851, 852, 874, 873), (849, 848, 870, 871), (843, 842, 864, 865), (852, 853, 875, 874), (837, 847, 869, 859), (845, 844, 866, 867), (169, 170, 483, 468), (167, 166, 482, 481)])
_uv = me_cube.uv_layers.new(name='UVMap')
_uv.uv.foreach_set('vector', [0.8333, 0.5, 0.875, 0.5, 0.875, 0.75, 0.8333, 0.75, 0.8333, 0.75, 0.875, 0.75, 0.875, 0.75, 0.8333, 0.75, 0.125, 0.5, 0.125, 0.75, 0.125, 0.75, 0.125, 0.5, 0.3333, 0.5, 0.375, 0.5, 0.375, 0.75, 0.3333, 0.75, 0.375, 0.75, 0.375, 0.5, 0.375, 0.5, 0.375, 0.75, 0.375, 0.4583, 0.625, 0.4583, 0.625, 0.5, 0.375, 0.5, 0.375, 0.0, 0.625, 0.0, 0.625, 0.25, 0.375, 0.25, 0.375, 0.5, 0.625, 0.5, 0.625, 0.75, 0.375, 0.75, 0.625, 0.5, 0.625, 0.75, 0.625, 0.75, 0.625, 0.5, 0.875, 0.75, 0.875, 0.5, 0.875, 0.5, 0.875, 0.75, 0.625, 0.25, 0.375, 0.25, 0.375, 0.25, 0.625, 0.25, 0.6667, 0.75, 0.7083, 0.75, 0.7083, 0.75, 0.6667, 0.75, 0.25, 0.75, 0.2917, 0.75, 0.2917, 0.75, 0.25, 0.75, 0.375, 0.5, 0.625, 0.5, 0.625, 0.5, 0.375, 0.5, 0.875, 0.75, 0.875, 0.5, 0.875, 0.5, 0.875, 0.75, 0.625, 0.5, 0.625, 0.75, 0.625, 0.75, 0.625, 0.5, 0.625, 0.25, 0.625, 0.0, 0.625, 0.0, 0.625, 0.25, 0.625, 0.5, 0.625, 0.5, 0.625, 0.5, 0.625, 0.5, 0.625, 0.75, 0.6667, 0.75, 0.6667, 0.75, 0.625, 0.75, 0.625, 0.75, 0.625, 0.5, 0.625, 0.5, 0.625, 0.75, 0.625, 0.75, 0.625, 0.75, 0.625, 0.75, 0.625, 0.75, 0.625, 0.25, 0.625, 0.25, 0.625, 0.25, 0.625, 0.25, 0.375, 0.25, 0.625, 0.25, 0.625, 0.2917, 0.375, 0.2917, 0.375, 0.2917, 0.625, 0.2917, 0.625, 0.3333, 0.375, 0.3333, 0.375, 0.3333, 0.625, 0.3333, 0.625, 0.375, 0.375, 0.375, 0.375, 0.375, 0.625, 0.375, 0.625, 0.4167, 0.375, 0.4167, 0.375, 0.4167, 0.625, 0.4167, 0.625, 0.4583, 0.375, 0.4583, 0.125, 0.5, 0.1667, 0.5, 0.1667, 0.75, 0.125, 0.75, 0.1667, 0.5, 0.2083, 0.5, 0.2083, 0.75, 0.1667, 0.75, 0.2083, 0.5, 0.25, 0.5, 0.25, 0.75, 0.2083, 0.75, 0.25, 0.5, 0.2917, 0.5, 0.2917, 0.75, 0.25, 0.75, 0.2917, 0.5, 0.3333, 0.5, 0.3333, 0.75, 0.2917, 0.75, 0.2083, 0.75, 0.25, 0.75, 0.25, 0.75, 0.2083, 0.75, 0.875, 0.75, 0.875, 0.75, 0.875, 0.75, 0.875, 0.75, 0.1667, 0.75, 0.2083, 0.75, 0.2083, 0.75, 0.1667, 0.75, 0.625, 0.0, 0.625, 0.0, 0.625, 0.0, 0.625, 0.0, 0.125, 0.75, 0.1667, 0.75, 0.1667, 0.75, 0.125, 0.75, 0.625, 0.5, 0.6667, 0.5, 0.6667, 0.75, 0.625, 0.75, 0.6667, 0.5, 0.7083, 0.5, 0.7083, 0.75, 0.6667, 0.75, 0.7083, 0.5, 0.75, 0.5, 0.75, 0.75, 0.7083, 0.75, 0.75, 0.5, 0.7917, 0.5, 0.7917, 0.75, 0.75, 0.75, 0.7917, 0.5, 0.8333, 0.5, 0.8333, 0.75, 0.7917, 0.75, 0.6667, 0.75, 0.7083, 0.75, 0.7083, 0.75, 0.6667, 0.75, 0.8333, 0.75, 0.875, 0.75, 0.875, 0.75, 0.8333, 0.75, 0.25, 0.75, 0.2917, 0.75, 0.2917, 0.75, 0.25, 0.75, 0.625, 0.75, 0.6667, 0.75, 0.6667, 0.75, 0.625, 0.75, 0.2083, 0.75, 0.25, 0.75, 0.25, 0.75, 0.2083, 0.75, 0.625, 0.75, 0.625, 0.75, 0.625, 0.75, 0.625, 0.75, 0.1667, 0.75, 0.2083, 0.75, 0.2083, 0.75, 0.1667, 0.75, 0.125, 0.75, 0.125, 0.75, 0.125, 0.75, 0.125, 0.75, 0.625, 0.0, 0.625, 0.0, 0.625, 0.0, 0.625, 0.0, 0.125, 0.75, 0.1667, 0.75, 0.1667, 0.75, 0.125, 0.75, 0.625, 0.75, 0.625, 0.75, 0.625, 0.75, 0.625, 0.75, 0.2917, 0.75, 0.3333, 0.75, 0.3333, 0.75, 0.2917, 0.75, 0.375, 0.75, 0.375, 0.75, 0.375, 0.75, 0.375, 0.75, 0.7083, 0.75, 0.75, 0.75, 0.75, 0.75, 0.7083, 0.75, 0.625, 0.0, 0.375, 0.0, 0.375, 0.0, 0.625, 0.0, 0.125, 0.75, 0.125, 0.75, 0.125, 0.75, 0.125, 0.75, 0.875, 0.75, 0.875, 0.75, 0.875, 0.75, 0.875, 0.75, 0.75, 0.75, 0.7917, 0.75, 0.7917, 0.75, 0.75, 0.75, 0.375, 0.75, 0.625, 0.75, 0.625, 0.75, 0.375, 0.75, 0.3333, 0.75, 0.375, 0.75, 0.375, 0.75, 0.3333, 0.75, 0.625, 0.75, 0.625, 0.75, 0.625, 0.75, 0.625, 0.75, 0.7917, 0.75, 0.8333, 0.75, 0.8333, 0.75, 0.7917, 0.75, 0.875, 0.75, 0.875, 0.75, 0.875, 0.75, 0.875, 0.75, 0.6667, 0.75, 0.7083, 0.75, 0.7083, 0.75, 0.6667, 0.75, 0.8333, 0.75, 0.875, 0.75, 0.875, 0.75, 0.8333, 0.75, 0.25, 0.75, 0.2917, 0.75, 0.2917, 0.75, 0.25, 0.75, 0.625, 0.75, 0.6667, 0.75, 0.6667, 0.75, 0.625, 0.75, 0.2083, 0.75, 0.25, 0.75, 0.25, 0.75, 0.2083, 0.75, 0.625, 0.75, 0.625, 0.75, 0.625, 0.75, 0.625, 0.75, 0.1667, 0.75, 0.2083, 0.75, 0.2083, 0.75, 0.1667, 0.75, 0.125, 0.75, 0.125, 0.75, 0.125, 0.75, 0.125, 0.75, 0.625, 0.0, 0.625, 0.0, 0.625, 0.0, 0.625, 0.0, 0.875, 0.75, 0.875, 0.75, 0.875, 0.75, 0.875, 0.75, 0.2917, 0.75, 0.3333, 0.75, 0.3333, 0.75, 0.2917, 0.75, 0.3333, 0.75, 0.375, 0.75, 0.375, 0.75, 0.3333, 0.75, 0.7083, 0.75, 0.75, 0.75, 0.75, 0.75, 0.7083, 0.75, 0.625, 0.75, 0.625, 0.75, 0.625, 0.75, 0.625, 0.75, 0.625, 0.0, 0.375, 0.0, 0.375, 0.0, 0.625, 0.0, 0.75, 0.75, 0.7917, 0.75, 0.7917, 0.75, 0.75, 0.75, 0.875, 0.75, 0.875, 0.75, 0.875, 0.75, 0.875, 0.75, 0.375, 0.75, 0.625, 0.75, 0.625, 0.75, 0.375, 0.75, 0.7917, 0.75, 0.8333, 0.75, 0.8333, 0.75, 0.7917, 0.75, 0.625, 0.75, 0.625, 0.75, 0.625, 0.75, 0.625, 0.75, 0.375, 0.75, 0.375, 0.75, 0.375, 0.75, 0.375, 0.75, 0.2917, 0.75, 0.3333, 0.75, 0.3333, 0.75, 0.2917, 0.75, 0.875, 0.75, 0.875, 0.75, 0.875, 0.75, 0.875, 0.75, 0.6667, 0.75, 0.7083, 0.75, 0.7083, 0.75, 0.6667, 0.75, 0.8333, 0.75, 0.875, 0.75, 0.875, 0.75, 0.8333, 0.75, 0.25, 0.75, 0.2917, 0.75, 0.2917, 0.75, 0.25, 0.75, 0.625, 0.75, 0.6667, 0.75, 0.6667, 0.75, 0.625, 0.75, 0.2083, 0.75, 0.25, 0.75, 0.25, 0.75, 0.2083, 0.75, 0.625, 0.75, 0.625, 0.75, 0.625, 0.75, 0.625, 0.75, 0.1667, 0.75, 0.2083, 0.75, 0.2083, 0.75, 0.1667, 0.75, 0.125, 0.75, 0.125, 0.75, 0.125, 0.75, 0.125, 0.75, 0.2917, 0.75, 0.3333, 0.75, 0.3333, 0.75, 0.2917, 0.75, 0.3333, 0.75, 0.375, 0.75, 0.375, 0.75, 0.3333, 0.75, 0.7083, 0.75, 0.75, 0.75, 0.75, 0.75, 0.7083, 0.75, 0.625, 0.75, 0.625, 0.75, 0.625, 0.75, 0.625, 0.75, 0.625, 0.0, 0.375, 0.0, 0.375, 0.0, 0.625, 0.0, 0.75, 0.75, 0.7917, 0.75, 0.7917, 0.75, 0.75, 0.75, 0.875, 0.75, 0.875, 0.75, 0.875, 0.75, 0.875, 0.75, 0.375, 0.75, 0.625, 0.75, 0.625, 0.75, 0.375, 0.75, 0.7917, 0.75, 0.8333, 0.75, 0.8333, 0.75, 0.7917, 0.75, 0.625, 0.75, 0.625, 0.75, 0.625, 0.75, 0.625, 0.75, 0.375, 0.75, 0.375, 0.75, 0.375, 0.75, 0.375, 0.75, 0.125, 0.75, 0.1667, 0.75, 0.1667, 0.75, 0.125, 0.75, 0.7083, 0.75, 0.75, 0.75, 0.75, 0.75, 0.7083, 0.75, 0.3333, 0.75, 0.375, 0.75, 0.375, 0.75, 0.3333, 0.75, 0.2917, 0.75, 0.3333, 0.75, 0.3333, 0.75, 0.2917, 0.75, 0.875, 0.75, 0.875, 0.75, 0.875, 0.75, 0.875, 0.75, 0.6667, 0.75, 0.7083, 0.75, 0.7083, 0.75, 0.6667, 0.75, 0.8333, 0.75, 0.875, 0.75, 0.875, 0.75, 0.8333, 0.75, 0.25, 0.75, 0.2917, 0.75, 0.2917, 0.75, 0.25, 0.75, 0.625, 0.75, 0.6667, 0.75, 0.6667, 0.75, 0.625, 0.75, 0.2083, 0.75, 0.25, 0.75, 0.25, 0.75, 0.2083, 0.75, 0.625, 0.75, 0.625, 0.75, 0.625, 0.75, 0.625, 0.75, 0.3333, 0.75, 0.375, 0.75, 0.375, 0.75, 0.3333, 0.75, 0.7083, 0.75, 0.75, 0.75, 0.75, 0.75, 0.7083, 0.75, 0.625, 0.75, 0.625, 0.75, 0.625, 0.75, 0.625, 0.75, 0.625, 0.0, 0.375, 0.0, 0.375, 0.0, 0.625, 0.0, 0.75, 0.75, 0.7917, 0.75, 0.7917, 0.75, 0.75, 0.75, 0.875, 0.75, 0.875, 0.75, 0.875, 0.75, 0.875, 0.75, 0.375, 0.75, 0.625, 0.75, 0.625, 0.75, 0.375, 0.75, 0.7917, 0.75, 0.8333, 0.75, 0.8333, 0.75, 0.7917, 0.75, 0.625, 0.75, 0.625, 0.75, 0.625, 0.75, 0.625, 0.75, 0.375, 0.75, 0.375, 0.75, 0.375, 0.75, 0.375, 0.75, 0.125, 0.75, 0.1667, 0.75, 0.1667, 0.75, 0.125, 0.75, 0.625, 0.0, 0.625, 0.0, 0.625, 0.0, 0.625, 0.0, 0.625, 0.75, 0.625, 0.75, 0.625, 0.75, 0.625, 0.75, 0.7083, 0.75, 0.75, 0.75, 0.75, 0.75, 0.7083, 0.75, 0.3333, 0.75, 0.375, 0.75, 0.375, 0.75, 0.3333, 0.75, 0.2917, 0.75, 0.3333, 0.75, 0.3333, 0.75, 0.2917, 0.75, 0.875, 0.75, 0.875, 0.75, 0.875, 0.75, 0.875, 0.75, 0.6667, 0.75, 0.7083, 0.75, 0.7083, 0.75, 0.6667, 0.75, 0.8333, 0.75, 0.875, 0.75, 0.875, 0.75, 0.8333, 0.75, 0.25, 0.75, 0.2917, 0.75, 0.2917, 0.75, 0.25, 0.75, 0.625, 0.75, 0.6667, 0.75, 0.6667, 0.75, 0.625, 0.75, 0.2083, 0.75, 0.25, 0.75, 0.25, 0.75, 0.2083, 0.75, 0.625, 0.75, 0.625, 0.75, 0.625, 0.75, 0.625, 0.75, 0.625, 0.0, 0.375, 0.0, 0.375, 0.0, 0.625, 0.0, 0.75, 0.75, 0.7917, 0.75, 0.7917, 0.75, 0.75, 0.75, 0.875, 0.75, 0.875, 0.75, 0.875, 0.75, 0.875, 0.75, 0.375, 0.75, 0.625, 0.75, 0.625, 0.75, 0.375, 0.75, 0.7917, 0.75, 0.8333, 0.75, 0.8333, 0.75, 0.7917, 0.75, 0.625, 0.75, 0.625, 0.75, 0.625, 0.75, 0.625, 0.75, 0.375, 0.75, 0.375, 0.75, 0.375, 0.75, 0.375, 0.75, 0.125, 0.75, 0.1667, 0.75, 0.1667, 0.75, 0.125, 0.75, 0.625, 0.0, 0.625, 0.0, 0.625, 0.0, 0.625, 0.0, 0.125, 0.75, 0.125, 0.75, 0.125, 0.75, 0.125, 0.75, 0.1667, 0.75, 0.2083, 0.75, 0.2083, 0.75, 0.1667, 0.75, 0.625, 0.75, 0.625, 0.75, 0.625, 0.75, 0.625, 0.75, 0.7083, 0.75, 0.75, 0.75, 0.75, 0.75, 0.7083, 0.75, 0.3333, 0.75, 0.375, 0.75, 0.375, 0.75, 0.3333, 0.75, 0.2917, 0.75, 0.3333, 0.75, 0.3333, 0.75, 0.2917, 0.75, 0.875, 0.75, 0.875, 0.75, 0.875, 0.75, 0.875, 0.75, 0.6667, 0.75, 0.7083, 0.75, 0.7083, 0.75, 0.6667, 0.75, 0.8333, 0.75, 0.875, 0.75, 0.875, 0.75, 0.8333, 0.75, 0.25, 0.75, 0.2917, 0.75, 0.2917, 0.75, 0.25, 0.75, 0.625, 0.75, 0.6667, 0.75, 0.6667, 0.75, 0.625, 0.75, 0.2083, 0.75, 0.25, 0.75, 0.25, 0.75, 0.2083, 0.75, 0.625, 0.0, 0.375, 0.0, 0.375, 0.0, 0.625, 0.0, 0.75, 0.75, 0.7917, 0.75, 0.7917, 0.75, 0.75, 0.75, 0.875, 0.75, 0.875, 0.75, 0.875, 0.75, 0.875, 0.75, 0.375, 0.75, 0.625, 0.75, 0.625, 0.75, 0.375, 0.75, 0.7917, 0.75, 0.8333, 0.75, 0.8333, 0.75, 0.7917, 0.75, 0.625, 0.75, 0.625, 0.75, 0.625, 0.75, 0.625, 0.75, 0.375, 0.75, 0.375, 0.75, 0.375, 0.75, 0.375, 0.75, 0.125, 0.75, 0.1667, 0.75, 0.1667, 0.75, 0.125, 0.75, 0.625, 0.0, 0.625, 0.0, 0.625, 0.0, 0.625, 0.0, 0.125, 0.75, 0.125, 0.75, 0.125, 0.75, 0.125, 0.75, 0.1667, 0.75, 0.2083, 0.75, 0.2083, 0.75, 0.1667, 0.75, 0.625, 0.75, 0.625, 0.75, 0.625, 0.75, 0.625, 0.75, 0.625, 0.0, 0.375, 0.0, 0.375, 0.0, 0.625, 0.0, 0.625, 0.75, 0.625, 0.75, 0.625, 0.75, 0.625, 0.75, 0.7083, 0.75, 0.75, 0.75, 0.75, 0.75, 0.7083, 0.75, 0.3333, 0.75, 0.375, 0.75, 0.375, 0.75, 0.3333, 0.75, 0.2917, 0.75, 0.3333, 0.75, 0.3333, 0.75, 0.2917, 0.75, 0.875, 0.75, 0.875, 0.75, 0.875, 0.75, 0.875, 0.75, 0.6667, 0.75, 0.7083, 0.75, 0.7083, 0.75, 0.6667, 0.75, 0.8333, 0.75, 0.875, 0.75, 0.875, 0.75, 0.8333, 0.75, 0.25, 0.75, 0.2917, 0.75, 0.2917, 0.75, 0.25, 0.75, 0.625, 0.75, 0.6667, 0.75, 0.6667, 0.75, 0.625, 0.75, 0.625, 0.0, 0.375, 0.0, 0.375, 0.0, 0.625, 0.0, 0.75, 0.75, 0.7917, 0.75, 0.7917, 0.75, 0.75, 0.75, 0.875, 0.75, 0.875, 0.75, 0.875, 0.75, 0.875, 0.75, 0.375, 0.75, 0.625, 0.75, 0.625, 0.75, 0.375, 0.75, 0.7917, 0.75, 0.8333, 0.75, 0.8333, 0.75, 0.7917, 0.75, 0.625, 0.75, 0.625, 0.75, 0.625, 0.75, 0.625, 0.75, 0.375, 0.75, 0.375, 0.75, 0.375, 0.75, 0.375, 0.75, 0.125, 0.75, 0.1667, 0.75, 0.1667, 0.75, 0.125, 0.75, 0.625, 0.0, 0.625, 0.0, 0.625, 0.0, 0.625, 0.0, 0.125, 0.75, 0.125, 0.75, 0.125, 0.75, 0.125, 0.75, 0.1667, 0.75, 0.2083, 0.75, 0.2083, 0.75, 0.1667, 0.75, 0.625, 0.75, 0.625, 0.75, 0.625, 0.75, 0.625, 0.75, 0.75, 0.75, 0.7917, 0.75, 0.7917, 0.75, 0.75, 0.75, 0.625, 0.0, 0.375, 0.0, 0.375, 0.0, 0.625, 0.0, 0.625, 0.75, 0.625, 0.75, 0.625, 0.75, 0.625, 0.75, 0.7083, 0.75, 0.75, 0.75, 0.75, 0.75, 0.7083, 0.75, 0.3333, 0.75, 0.375, 0.75, 0.375, 0.75, 0.3333, 0.75, 0.2917, 0.75, 0.3333, 0.75, 0.3333, 0.75, 0.2917, 0.75, 0.875, 0.75, 0.875, 0.75, 0.875, 0.75, 0.875, 0.75, 0.6667, 0.75, 0.7083, 0.75, 0.7083, 0.75, 0.6667, 0.75, 0.8333, 0.75, 0.875, 0.75, 0.875, 0.75, 0.8333, 0.75, 0.25, 0.75, 0.2917, 0.75, 0.2917, 0.75, 0.25, 0.75, 0.75, 0.75, 0.7917, 0.75, 0.7917, 0.75, 0.75, 0.75, 0.875, 0.75, 0.875, 0.75, 0.875, 0.75, 0.875, 0.75, 0.375, 0.75, 0.625, 0.75, 0.625, 0.75, 0.375, 0.75, 0.7917, 0.75, 0.8333, 0.75, 0.8333, 0.75, 0.7917, 0.75, 0.625, 0.75, 0.625, 0.75, 0.625, 0.75, 0.625, 0.75, 0.375, 0.75, 0.375, 0.75, 0.375, 0.75, 0.375, 0.75, 0.125, 0.75, 0.1667, 0.75, 0.1667, 0.75, 0.125, 0.75, 0.625, 0.0, 0.625, 0.0, 0.625, 0.0, 0.625, 0.0, 0.125, 0.75, 0.125, 0.75, 0.125, 0.75, 0.125, 0.75, 0.1667, 0.75, 0.2083, 0.75, 0.2083, 0.75, 0.1667, 0.75, 0.625, 0.75, 0.625, 0.75, 0.625, 0.75, 0.625, 0.75, 0.2083, 0.75, 0.25, 0.75, 0.25, 0.75, 0.2083, 0.75, 0.875, 0.75, 0.875, 0.75, 0.875, 0.75, 0.875, 0.75, 0.75, 0.75, 0.7917, 0.75, 0.7917, 0.75, 0.75, 0.75, 0.625, 0.0, 0.375, 0.0, 0.375, 0.0, 0.625, 0.0, 0.625, 0.75, 0.625, 0.75, 0.625, 0.75, 0.625, 0.75, 0.7083, 0.75, 0.75, 0.75, 0.75, 0.75, 0.7083, 0.75, 0.3333, 0.75, 0.375, 0.75, 0.375, 0.75, 0.3333, 0.75, 0.2917, 0.75, 0.3333, 0.75, 0.3333, 0.75, 0.2917, 0.75, 0.875, 0.75, 0.875, 0.75, 0.875, 0.75, 0.875, 0.75, 0.6667, 0.75, 0.7083, 0.75, 0.7083, 0.75, 0.6667, 0.75, 0.8333, 0.75, 0.875, 0.75, 0.875, 0.75, 0.8333, 0.75, 0.875, 0.75, 0.875, 0.75, 0.875, 0.75, 0.875, 0.75, 0.375, 0.75, 0.625, 0.75, 0.625, 0.75, 0.375, 0.75, 0.7917, 0.75, 0.8333, 0.75, 0.8333, 0.75, 0.7917, 0.75, 0.625, 0.75, 0.625, 0.75, 0.625, 0.75, 0.625, 0.75, 0.375, 0.75, 0.375, 0.75, 0.375, 0.75, 0.375, 0.75, 0.125, 0.75, 0.1667, 0.75, 0.1667, 0.75, 0.125, 0.75, 0.625, 0.0, 0.625, 0.0, 0.625, 0.0, 0.625, 0.0, 0.125, 0.75, 0.125, 0.75, 0.125, 0.75, 0.125, 0.75, 0.1667, 0.75, 0.2083, 0.75, 0.2083, 0.75, 0.1667, 0.75, 0.625, 0.75, 0.625, 0.75, 0.625, 0.75, 0.625, 0.75, 0.2083, 0.75, 0.25, 0.75, 0.25, 0.75, 0.2083, 0.75, 0.625, 0.75, 0.6667, 0.75, 0.6667, 0.75, 0.625, 0.75, 0.7917, 0.75, 0.8333, 0.75, 0.8333, 0.75, 0.7917, 0.75, 0.375, 0.75, 0.625, 0.75, 0.625, 0.75, 0.375, 0.75, 0.875, 0.75, 0.875, 0.75, 0.875, 0.75, 0.875, 0.75, 0.75, 0.75, 0.7917, 0.75, 0.7917, 0.75, 0.75, 0.75, 0.625, 0.0, 0.375, 0.0, 0.375, 0.0, 0.625, 0.0, 0.625, 0.75, 0.625, 0.75, 0.625, 0.75, 0.625, 0.75, 0.7083, 0.75, 0.75, 0.75, 0.75, 0.75, 0.7083, 0.75, 0.3333, 0.75, 0.375, 0.75, 0.375, 0.75, 0.3333, 0.75, 0.2917, 0.75, 0.3333, 0.75, 0.3333, 0.75, 0.2917, 0.75, 0.875, 0.75, 0.875, 0.75, 0.875, 0.75, 0.875, 0.75, 0.375, 0.75, 0.625, 0.75, 0.625, 0.75, 0.375, 0.75, 0.7917, 0.75, 0.8333, 0.75, 0.8333, 0.75, 0.7917, 0.75, 0.625, 0.75, 0.625, 0.75, 0.625, 0.75, 0.625, 0.75, 0.375, 0.75, 0.375, 0.75, 0.375, 0.75, 0.375, 0.75, 0.125, 0.75, 0.1667, 0.75, 0.1667, 0.75, 0.125, 0.75, 0.625, 0.0, 0.625, 0.0, 0.625, 0.0, 0.625, 0.0, 0.125, 0.75, 0.125, 0.75, 0.125, 0.75, 0.125, 0.75, 0.1667, 0.75, 0.2083, 0.75, 0.2083, 0.75, 0.1667, 0.75, 0.625, 0.75, 0.625, 0.75, 0.625, 0.75, 0.625, 0.75, 0.2083, 0.75, 0.25, 0.75, 0.25, 0.75, 0.2083, 0.75, 0.625, 0.75, 0.6667, 0.75, 0.6667, 0.75, 0.625, 0.75, 0.25, 0.75, 0.2917, 0.75, 0.2917, 0.75, 0.25, 0.75, 0.625, 0.75, 0.625, 0.75, 0.625, 0.75, 0.625, 0.75, 0.7917, 0.75, 0.8333, 0.75, 0.8333, 0.75, 0.7917, 0.75, 0.375, 0.75, 0.625, 0.75, 0.625, 0.75, 0.375, 0.75, 0.875, 0.75, 0.875, 0.75, 0.875, 0.75, 0.875, 0.75, 0.75, 0.75, 0.7917, 0.75, 0.7917, 0.75, 0.75, 0.75, 0.625, 0.0, 0.375, 0.0, 0.375, 0.0, 0.625, 0.0, 0.625, 0.75, 0.625, 0.75, 0.625, 0.75, 0.625, 0.75, 0.7083, 0.75, 0.75, 0.75, 0.75, 0.75, 0.7083, 0.75, 0.3333, 0.75, 0.375, 0.75, 0.375, 0.75, 0.3333, 0.75, 0.2917, 0.75, 0.3333, 0.75, 0.3333, 0.75, 0.2917, 0.75, 0.625, 0.75, 0.625, 0.75, 0.625, 0.75, 0.625, 0.75, 0.375, 0.75, 0.375, 0.75, 0.375, 0.75, 0.375, 0.75, 0.125, 0.75, 0.1667, 0.75, 0.1667, 0.75, 0.125, 0.75, 0.625, 0.0, 0.625, 0.0, 0.625, 0.0, 0.625, 0.0, 0.125, 0.75, 0.125, 0.75, 0.125, 0.75, 0.125, 0.75, 0.1667, 0.75, 0.2083, 0.75, 0.2083, 0.75, 0.1667, 0.75, 0.625, 0.75, 0.625, 0.75, 0.625, 0.75, 0.625, 0.75, 0.2083, 0.75, 0.25, 0.75, 0.25, 0.75, 0.2083, 0.75, 0.625, 0.75, 0.6667, 0.75, 0.6667, 0.75, 0.625, 0.75, 0.25, 0.75, 0.2917, 0.75, 0.2917, 0.75, 0.25, 0.75, 0.8333, 0.75, 0.875, 0.75, 0.875, 0.75, 0.8333, 0.75, 0.6667, 0.75, 0.7083, 0.75, 0.7083, 0.75, 0.6667, 0.75, 0.125, 0.75, 0.1667, 0.75, 0.1667, 0.75, 0.125, 0.75, 0.375, 0.75, 0.375, 0.75, 0.375, 0.75, 0.375, 0.75, 0.625, 0.75, 0.625, 0.75, 0.625, 0.75, 0.625, 0.75, 0.7917, 0.75, 0.8333, 0.75, 0.8333, 0.75, 0.7917, 0.75, 0.375, 0.75, 0.625, 0.75, 0.625, 0.75, 0.375, 0.75, 0.875, 0.75, 0.875, 0.75, 0.875, 0.75, 0.875, 0.75, 0.75, 0.75, 0.7917, 0.75, 0.7917, 0.75, 0.75, 0.75, 0.625, 0.0, 0.375, 0.0, 0.375, 0.0, 0.625, 0.0, 0.625, 0.75, 0.625, 0.75, 0.625, 0.75, 0.625, 0.75, 0.7083, 0.75, 0.75, 0.75, 0.75, 0.75, 0.7083, 0.75, 0.375, 0.75, 0.375, 0.75, 0.375, 0.75, 0.375, 0.75, 0.125, 0.75, 0.1667, 0.75, 0.1667, 0.75, 0.125, 0.75, 0.625, 0.0, 0.625, 0.0, 0.625, 0.0, 0.625, 0.0, 0.125, 0.75, 0.125, 0.75, 0.125, 0.75, 0.125, 0.75, 0.1667, 0.75, 0.2083, 0.75, 0.2083, 0.75, 0.1667, 0.75, 0.625, 0.75, 0.625, 0.75, 0.625, 0.75, 0.625, 0.75, 0.2083, 0.75, 0.25, 0.75, 0.25, 0.75, 0.2083, 0.75, 0.625, 0.75, 0.6667, 0.75, 0.6667, 0.75, 0.625, 0.75, 0.25, 0.75, 0.2917, 0.75, 0.2917, 0.75, 0.25, 0.75, 0.8333, 0.75, 0.875, 0.75, 0.875, 0.75, 0.8333, 0.75, 0.6667, 0.75, 0.7083, 0.75, 0.7083, 0.75, 0.6667, 0.75, 0.875, 0.75, 0.875, 0.75, 0.875, 0.75, 0.875, 0.75, 0.625, 0.0, 0.625, 0.0, 0.625, 0.0, 0.625, 0.0, 0.125, 0.75, 0.1667, 0.75, 0.1667, 0.75, 0.125, 0.75, 0.375, 0.75, 0.375, 0.75, 0.375, 0.75, 0.375, 0.75, 0.625, 0.75, 0.625, 0.75, 0.625, 0.75, 0.625, 0.75, 0.7917, 0.75, 0.8333, 0.75, 0.8333, 0.75, 0.7917, 0.75, 0.375, 0.75, 0.625, 0.75, 0.625, 0.75, 0.375, 0.75, 0.875, 0.75, 0.875, 0.75, 0.875, 0.75, 0.875, 0.75, 0.75, 0.75, 0.7917, 0.75, 0.7917, 0.75, 0.75, 0.75, 0.625, 0.0, 0.375, 0.0, 0.375, 0.0, 0.625, 0.0, 0.625, 0.75, 0.625, 0.75, 0.625, 0.75, 0.625, 0.75, 0.625, 0.0, 0.625, 0.0, 0.625, 0.0, 0.625, 0.0, 0.125, 0.75, 0.125, 0.75, 0.125, 0.75, 0.125, 0.75, 0.1667, 0.75, 0.2083, 0.75, 0.2083, 0.75, 0.1667, 0.75, 0.625, 0.75, 0.625, 0.75, 0.625, 0.75, 0.625, 0.75, 0.2083, 0.75, 0.25, 0.75, 0.25, 0.75, 0.2083, 0.75, 0.625, 0.75, 0.6667, 0.75, 0.6667, 0.75, 0.625, 0.75, 0.25, 0.75, 0.2917, 0.75, 0.2917, 0.75, 0.25, 0.75, 0.8333, 0.75, 0.875, 0.75, 0.875, 0.75, 0.8333, 0.75, 0.6667, 0.75, 0.7083, 0.75, 0.7083, 0.75, 0.6667, 0.75, 0.875, 0.75, 0.875, 0.75, 0.875, 0.75, 0.875, 0.75, 0.2917, 0.75, 0.3333, 0.75, 0.3333, 0.75, 0.2917, 0.75, 0.3333, 0.75, 0.375, 0.75, 0.375, 0.75, 0.3333, 0.75, 0.125, 0.75, 0.125, 0.75, 0.125, 0.75, 0.125, 0.75, 0.625, 0.0, 0.625, 0.0, 0.625, 0.0, 0.625, 0.0, 0.125, 0.75, 0.1667, 0.75, 0.1667, 0.75, 0.125, 0.75, 0.375, 0.75, 0.375, 0.75, 0.375, 0.75, 0.375, 0.75, 0.625, 0.75, 0.625, 0.75, 0.625, 0.75, 0.625, 0.75, 0.7917, 0.75, 0.8333, 0.75, 0.8333, 0.75, 0.7917, 0.75, 0.375, 0.75, 0.625, 0.75, 0.625, 0.75, 0.375, 0.75, 0.875, 0.75, 0.875, 0.75, 0.875, 0.75, 0.875, 0.75, 0.75, 0.75, 0.7917, 0.75, 0.7917, 0.75, 0.75, 0.75, 0.625, 0.0, 0.375, 0.0, 0.375, 0.0, 0.625, 0.0, 0.125, 0.75, 0.125, 0.75, 0.125, 0.75, 0.125, 0.75, 0.1667, 0.75, 0.2083, 0.75, 0.2083, 0.75, 0.1667, 0.75, 0.625, 0.75, 0.625, 0.75, 0.625, 0.75, 0.625, 0.75, 0.2083, 0.75, 0.25, 0.75, 0.25, 0.75, 0.2083, 0.75, 0.625, 0.75, 0.6667, 0.75, 0.6667, 0.75, 0.625, 0.75, 0.25, 0.75, 0.2917, 0.75, 0.2917, 0.75, 0.25, 0.75, 0.8333, 0.75, 0.875, 0.75, 0.875, 0.75, 0.8333, 0.75, 0.6667, 0.75, 0.7083, 0.75, 0.7083, 0.75, 0.6667, 0.75, 0.875, 0.75, 0.875, 0.75, 0.875, 0.75, 0.875, 0.75, 0.2917, 0.75, 0.3333, 0.75, 0.3333, 0.75, 0.2917, 0.75, 0.3333, 0.75, 0.375, 0.75, 0.375, 0.75, 0.3333, 0.75, 0.7083, 0.75, 0.75, 0.75, 0.75, 0.75, 0.7083, 0.75, 0.625, 0.75, 0.625, 0.75, 0.625, 0.75, 0.625, 0.75, 0.1667, 0.75, 0.2083, 0.75, 0.2083, 0.75, 0.1667, 0.75, 0.125, 0.75, 0.125, 0.75, 0.125, 0.75, 0.125, 0.75, 0.625, 0.0, 0.625, 0.0, 0.625, 0.0, 0.625, 0.0, 0.125, 0.75, 0.1667, 0.75, 0.1667, 0.75, 0.125, 0.75, 0.375, 0.75, 0.375, 0.75, 0.375, 0.75, 0.375, 0.75, 0.625, 0.75, 0.625, 0.75, 0.625, 0.75, 0.625, 0.75, 0.7917, 0.75, 0.8333, 0.75, 0.8333, 0.75, 0.7917, 0.75, 0.375, 0.75, 0.625, 0.75, 0.625, 0.75, 0.375, 0.75, 0.875, 0.75, 0.875, 0.75, 0.875, 0.75, 0.875, 0.75, 0.1667, 0.75, 0.2083, 0.75, 0.2083, 0.75, 0.1667, 0.75, 0.625, 0.75, 0.625, 0.75, 0.625, 0.75, 0.625, 0.75, 0.2083, 0.75, 0.25, 0.75, 0.25, 0.75, 0.2083, 0.75, 0.625, 0.75, 0.6667, 0.75, 0.6667, 0.75, 0.625, 0.75, 0.25, 0.75, 0.2917, 0.75, 0.2917, 0.75, 0.25, 0.75, 0.8333, 0.75, 0.875, 0.75, 0.875, 0.75, 0.8333, 0.75, 0.6667, 0.75, 0.7083, 0.75, 0.7083, 0.75, 0.6667, 0.75, 0.875, 0.75, 0.875, 0.75, 0.875, 0.75, 0.875, 0.75, 0.2917, 0.75, 0.3333, 0.75, 0.3333, 0.75, 0.2917, 0.75, 0.3333, 0.75, 0.375, 0.75, 0.375, 0.75, 0.3333, 0.75, 0.7083, 0.75, 0.75, 0.75, 0.75, 0.75, 0.7083, 0.75, 0.625, 0.75, 0.625, 0.75, 0.625, 0.75, 0.625, 0.75, 0.2083, 0.75, 0.25, 0.75, 0.25, 0.75, 0.2083, 0.75, 0.625, 0.75, 0.625, 0.75, 0.625, 0.75, 0.625, 0.75, 0.1667, 0.75, 0.2083, 0.75, 0.2083, 0.75, 0.1667, 0.75, 0.125, 0.75, 0.125, 0.75, 0.125, 0.75, 0.125, 0.75, 0.625, 0.0, 0.625, 0.0, 0.625, 0.0, 0.625, 0.0, 0.125, 0.75, 0.1667, 0.75, 0.1667, 0.75, 0.125, 0.75, 0.375, 0.75, 0.375, 0.75, 0.375, 0.75, 0.375, 0.75, 0.625, 0.75, 0.625, 0.75, 0.625, 0.75, 0.625, 0.75, 0.7917, 0.75, 0.8333, 0.75, 0.8333, 0.75, 0.7917, 0.75, 0.375, 0.75, 0.625, 0.75, 0.625, 0.75, 0.375, 0.75, 0.2083, 0.75, 0.25, 0.75, 0.25, 0.75, 0.2083, 0.75, 0.625, 0.75, 0.6667, 0.75, 0.6667, 0.75, 0.625, 0.75, 0.25, 0.75, 0.2917, 0.75, 0.2917, 0.75, 0.25, 0.75, 0.8333, 0.75, 0.875, 0.75, 0.875, 0.75, 0.8333, 0.75, 0.6667, 0.75, 0.7083, 0.75, 0.7083, 0.75, 0.6667, 0.75, 0.875, 0.75, 0.875, 0.75, 0.875, 0.75, 0.875, 0.75, 0.2917, 0.75, 0.3333, 0.75, 0.3333, 0.75, 0.2917, 0.75, 0.3333, 0.75, 0.375, 0.75, 0.375, 0.75, 0.3333, 0.75, 0.7083, 0.75, 0.75, 0.75, 0.75, 0.75, 0.7083, 0.75, 0.625, 0.75, 0.625, 0.75, 0.625, 0.75, 0.625, 0.75, 0.625, 0.0, 0.375, 0.0, 0.375, 0.0, 0.625, 0.0, 0.75, 0.75, 0.7917, 0.75, 0.7917, 0.75, 0.75, 0.75, 0.625, 0.75, 0.6667, 0.75, 0.6667, 0.75, 0.625, 0.75, 0.2083, 0.75, 0.25, 0.75, 0.25, 0.75, 0.2083, 0.75, 0.625, 0.75, 0.625, 0.75, 0.625, 0.75, 0.625, 0.75, 0.1667, 0.75, 0.2083, 0.75, 0.2083, 0.75, 0.1667, 0.75, 0.125, 0.75, 0.125, 0.75, 0.125, 0.75, 0.125, 0.75, 0.625, 0.0, 0.625, 0.0, 0.625, 0.0, 0.625, 0.0, 0.125, 0.75, 0.1667, 0.75, 0.1667, 0.75, 0.125, 0.75, 0.375, 0.75, 0.375, 0.75, 0.375, 0.75, 0.375, 0.75, 0.625, 0.75, 0.625, 0.75, 0.625, 0.75, 0.625, 0.75, 0.7917, 0.75, 0.8333, 0.75, 0.8333, 0.75, 0.7917, 0.75, 0.625, 0.75, 0.6667, 0.75, 0.6667, 0.75, 0.625, 0.75, 0.25, 0.75, 0.2917, 0.75, 0.2917, 0.75, 0.25, 0.75, 0.8333, 0.75, 0.875, 0.75, 0.875, 0.75, 0.8333, 0.75, 0.6667, 0.75, 0.7083, 0.75, 0.7083, 0.75, 0.6667, 0.75, 0.875, 0.75, 0.875, 0.75, 0.875, 0.75, 0.875, 0.75, 0.2917, 0.75, 0.3333, 0.75, 0.3333, 0.75, 0.2917, 0.75, 0.3333, 0.75, 0.375, 0.75, 0.375, 0.75, 0.3333, 0.75, 0.7083, 0.75, 0.75, 0.75, 0.75, 0.75, 0.7083, 0.75, 0.625, 0.75, 0.625, 0.75, 0.625, 0.75, 0.625, 0.75, 0.625, 0.0, 0.375, 0.0, 0.375, 0.0, 0.625, 0.0, 0.75, 0.75, 0.7917, 0.75, 0.7917, 0.75, 0.75, 0.75, 0.875, 0.75, 0.875, 0.75, 0.875, 0.75, 0.875, 0.75, 0.875, 0.75, 0.875, 0.75, 0.875, 0.75, 0.875, 0.75, 0.375, 0.75, 0.625, 0.75, 0.625, 0.75, 0.375, 0.75, 0.7917, 0.75, 0.8333, 0.75, 0.8333, 0.75, 0.7917, 0.75, 0.625, 0.75, 0.625, 0.75, 0.625, 0.75, 0.625, 0.75, 0.375, 0.75, 0.375, 0.75, 0.375, 0.75, 0.375, 0.75, 0.125, 0.75, 0.1667, 0.75, 0.1667, 0.75, 0.125, 0.75, 0.625, 0.0, 0.625, 0.0, 0.625, 0.0, 0.625, 0.0, 0.125, 0.75, 0.125, 0.75, 0.125, 0.75, 0.125, 0.75, 0.1667, 0.75, 0.2083, 0.75, 0.2083, 0.75, 0.1667, 0.75, 0.625, 0.75, 0.625, 0.75, 0.625, 0.75, 0.625, 0.75, 0.25, 0.75, 0.2917, 0.75, 0.2917, 0.75, 0.25, 0.75, 0.8333, 0.75, 0.875, 0.75, 0.875, 0.75, 0.8333, 0.75, 0.6667, 0.75, 0.7083, 0.75, 0.7083, 0.75, 0.6667, 0.75, 0.875, 0.75, 0.875, 0.75, 0.875, 0.75, 0.875, 0.75, 0.2917, 0.75, 0.3333, 0.75, 0.3333, 0.75, 0.2917, 0.75, 0.3333, 0.75, 0.375, 0.75, 0.375, 0.75, 0.3333, 0.75, 0.7083, 0.75, 0.75, 0.75, 0.75, 0.75, 0.7083, 0.75, 0.625, 0.75, 0.625, 0.75, 0.625, 0.75, 0.625, 0.75, 0.625, 0.0, 0.375, 0.0, 0.375, 0.0, 0.625, 0.0, 0.75, 0.75, 0.7917, 0.75, 0.7917, 0.75, 0.75, 0.75, 0.875, 0.75, 0.875, 0.75, 0.875, 0.75, 0.875, 0.75, 0.375, 0.75, 0.625, 0.75, 0.625, 0.75, 0.375, 0.75, 0.8333, 0.5, 0.875, 0.5, 0.875, 0.75, 0.8333, 0.75, 0.8333, 0.75, 0.875, 0.75, 0.875, 0.75, 0.8333, 0.75, 0.125, 0.5, 0.125, 0.75, 0.125, 0.75, 0.125, 0.5, 0.3333, 0.5, 0.375, 0.5, 0.375, 0.75, 0.3333, 0.75, 0.375, 0.75, 0.375, 0.5, 0.375, 0.5, 0.375, 0.75, 0.3333, 0.75, 0.375, 0.75, 0.375, 0.75, 0.3333, 0.75, 0.375, 0.0, 0.625, 0.0, 0.625, 0.25, 0.375, 0.25, 0.375, 0.5, 0.625, 0.5, 0.625, 0.75, 0.375, 0.75, 0.625, 0.5, 0.625, 0.75, 0.625, 0.75, 0.625, 0.5, 0.875, 0.75, 0.875, 0.5, 0.875, 0.5, 0.875, 0.75, 0.2917, 0.75, 0.3333, 0.75, 0.3333, 0.75, 0.2917, 0.75, 0.6667, 0.75, 0.7083, 0.75, 0.7083, 0.75, 0.6667, 0.75, 0.25, 0.75, 0.2917, 0.75, 0.2917, 0.75, 0.25, 0.75, 0.875, 0.75, 0.875, 0.75, 0.875, 0.75, 0.875, 0.75, 0.875, 0.75, 0.875, 0.5, 0.875, 0.5, 0.875, 0.75, 0.625, 0.5, 0.625, 0.75, 0.625, 0.75, 0.625, 0.5, 0.625, 0.25, 0.625, 0.0, 0.625, 0.0, 0.625, 0.25, 0.6667, 0.75, 0.7083, 0.75, 0.7083, 0.75, 0.6667, 0.75, 0.625, 0.75, 0.6667, 0.75, 0.6667, 0.75, 0.625, 0.75, 0.625, 0.75, 0.625, 0.5, 0.625, 0.5, 0.625, 0.75, 0.625, 0.75, 0.625, 0.75, 0.625, 0.75, 0.625, 0.75, 0.8333, 0.75, 0.875, 0.75, 0.875, 0.75, 0.8333, 0.75, 0.25, 0.75, 0.2917, 0.75, 0.2917, 0.75, 0.25, 0.75, 0.625, 0.75, 0.6667, 0.75, 0.6667, 0.75, 0.625, 0.75, 0.2083, 0.75, 0.25, 0.75, 0.25, 0.75, 0.2083, 0.75, 0.625, 0.0, 0.375, 0.0, 0.375, 0.0, 0.625, 0.0, 0.75, 0.75, 0.7917, 0.75, 0.7917, 0.75, 0.75, 0.75, 0.125, 0.5, 0.1667, 0.5, 0.1667, 0.75, 0.125, 0.75, 0.1667, 0.5, 0.2083, 0.5, 0.2083, 0.75, 0.1667, 0.75, 0.2083, 0.5, 0.25, 0.5, 0.25, 0.75, 0.2083, 0.75, 0.25, 0.5, 0.2917, 0.5, 0.2917, 0.75, 0.25, 0.75, 0.2917, 0.5, 0.3333, 0.5, 0.3333, 0.75, 0.2917, 0.75, 0.2083, 0.75, 0.25, 0.75, 0.25, 0.75, 0.2083, 0.75, 0.875, 0.75, 0.875, 0.75, 0.875, 0.75, 0.875, 0.75, 0.1667, 0.75, 0.2083, 0.75, 0.2083, 0.75, 0.1667, 0.75, 0.625, 0.0, 0.625, 0.0, 0.625, 0.0, 0.625, 0.0, 0.125, 0.75, 0.1667, 0.75, 0.1667, 0.75, 0.125, 0.75, 0.625, 0.5, 0.6667, 0.5, 0.6667, 0.75, 0.625, 0.75, 0.6667, 0.5, 0.7083, 0.5, 0.7083, 0.75, 0.6667, 0.75, 0.7083, 0.5, 0.75, 0.5, 0.75, 0.75, 0.7083, 0.75, 0.75, 0.5, 0.7917, 0.5, 0.7917, 0.75, 0.75, 0.75, 0.7917, 0.5, 0.8333, 0.5, 0.8333, 0.75, 0.7917, 0.75, 0.6667, 0.75, 0.7083, 0.75, 0.7083, 0.75, 0.6667, 0.75, 0.8333, 0.75, 0.875, 0.75, 0.875, 0.75, 0.8333, 0.75, 0.25, 0.75, 0.2917, 0.75, 0.2917, 0.75, 0.25, 0.75, 0.625, 0.75, 0.6667, 0.75, 0.6667, 0.75, 0.625, 0.75, 0.2083, 0.75, 0.25, 0.75, 0.25, 0.75, 0.2083, 0.75, 0.625, 0.75, 0.625, 0.75, 0.625, 0.75, 0.625, 0.75, 0.1667, 0.75, 0.2083, 0.75, 0.2083, 0.75, 0.1667, 0.75, 0.125, 0.75, 0.125, 0.75, 0.125, 0.75, 0.125, 0.75, 0.625, 0.0, 0.625, 0.0, 0.625, 0.0, 0.625, 0.0, 0.125, 0.75, 0.1667, 0.75, 0.1667, 0.75, 0.125, 0.75, 0.625, 0.75, 0.625, 0.75, 0.625, 0.75, 0.625, 0.75, 0.2917, 0.75, 0.3333, 0.75, 0.3333, 0.75, 0.2917, 0.75, 0.375, 0.75, 0.375, 0.75, 0.375, 0.75, 0.375, 0.75, 0.7083, 0.75, 0.75, 0.75, 0.75, 0.75, 0.7083, 0.75, 0.625, 0.0, 0.375, 0.0, 0.375, 0.0, 0.625, 0.0, 0.125, 0.75, 0.125, 0.75, 0.125, 0.75, 0.125, 0.75, 0.875, 0.75, 0.875, 0.75, 0.875, 0.75, 0.875, 0.75, 0.75, 0.75, 0.7917, 0.75, 0.7917, 0.75, 0.75, 0.75, 0.375, 0.75, 0.625, 0.75, 0.625, 0.75, 0.375, 0.75, 0.3333, 0.75, 0.375, 0.75, 0.375, 0.75, 0.3333, 0.75, 0.625, 0.75, 0.625, 0.75, 0.625, 0.75, 0.625, 0.75, 0.7917, 0.75, 0.8333, 0.75, 0.8333, 0.75, 0.7917, 0.75, 0.875, 0.75, 0.875, 0.75, 0.875, 0.75, 0.875, 0.75, 0.6667, 0.75, 0.7083, 0.75, 0.7083, 0.75, 0.6667, 0.75, 0.8333, 0.75, 0.875, 0.75, 0.875, 0.75, 0.8333, 0.75, 0.25, 0.75, 0.2917, 0.75, 0.2917, 0.75, 0.25, 0.75, 0.625, 0.75, 0.6667, 0.75, 0.6667, 0.75, 0.625, 0.75, 0.2083, 0.75, 0.25, 0.75, 0.25, 0.75, 0.2083, 0.75, 0.625, 0.75, 0.625, 0.75, 0.625, 0.75, 0.625, 0.75, 0.1667, 0.75, 0.2083, 0.75, 0.2083, 0.75, 0.1667, 0.75, 0.125, 0.75, 0.125, 0.75, 0.125, 0.75, 0.125, 0.75, 0.625, 0.0, 0.625, 0.0, 0.625, 0.0, 0.625, 0.0, 0.875, 0.75, 0.875, 0.75, 0.875, 0.75, 0.875, 0.75, 0.2917, 0.75, 0.3333, 0.75, 0.3333, 0.75, 0.2917, 0.75, 0.3333, 0.75, 0.375, 0.75, 0.375, 0.75, 0.3333, 0.75, 0.7083, 0.75, 0.75, 0.75, 0.75, 0.75, 0.7083, 0.75, 0.625, 0.75, 0.625, 0.75, 0.625, 0.75, 0.625, 0.75, 0.625, 0.0, 0.375, 0.0, 0.375, 0.0, 0.625, 0.0, 0.75, 0.75, 0.7917, 0.75, 0.7917, 0.75, 0.75, 0.75, 0.875, 0.75, 0.875, 0.75, 0.875, 0.75, 0.875, 0.75, 0.375, 0.75, 0.625, 0.75, 0.625, 0.75, 0.375, 0.75, 0.7917, 0.75, 0.8333, 0.75, 0.8333, 0.75, 0.7917, 0.75, 0.625, 0.75, 0.625, 0.75, 0.625, 0.75, 0.625, 0.75, 0.375, 0.75, 0.375, 0.75, 0.375, 0.75, 0.375, 0.75, 0.2917, 0.75, 0.3333, 0.75, 0.3333, 0.75, 0.2917, 0.75, 0.875, 0.75, 0.875, 0.75, 0.875, 0.75, 0.875, 0.75, 0.6667, 0.75, 0.7083, 0.75, 0.7083, 0.75, 0.6667, 0.75, 0.8333, 0.75, 0.875, 0.75, 0.875, 0.75, 0.8333, 0.75, 0.25, 0.75, 0.2917, 0.75, 0.2917, 0.75, 0.25, 0.75, 0.625, 0.75, 0.6667, 0.75, 0.6667, 0.75, 0.625, 0.75, 0.2083, 0.75, 0.25, 0.75, 0.25, 0.75, 0.2083, 0.75, 0.625, 0.75, 0.625, 0.75, 0.625, 0.75, 0.625, 0.75, 0.1667, 0.75, 0.2083, 0.75, 0.2083, 0.75, 0.1667, 0.75, 0.125, 0.75, 0.125, 0.75, 0.125, 0.75, 0.125, 0.75, 0.2917, 0.75, 0.3333, 0.75, 0.3333, 0.75, 0.2917, 0.75, 0.3333, 0.75, 0.375, 0.75, 0.375, 0.75, 0.3333, 0.75, 0.7083, 0.75, 0.75, 0.75, 0.75, 0.75, 0.7083, 0.75, 0.625, 0.75, 0.625, 0.75, 0.625, 0.75, 0.625, 0.75, 0.625, 0.0, 0.375, 0.0, 0.375, 0.0, 0.625, 0.0, 0.75, 0.75, 0.7917, 0.75, 0.7917, 0.75, 0.75, 0.75, 0.875, 0.75, 0.875, 0.75, 0.875, 0.75, 0.875, 0.75, 0.375, 0.75, 0.625, 0.75, 0.625, 0.75, 0.375, 0.75, 0.7917, 0.75, 0.8333, 0.75, 0.8333, 0.75, 0.7917, 0.75, 0.625, 0.75, 0.625, 0.75, 0.625, 0.75, 0.625, 0.75, 0.375, 0.75, 0.375, 0.75, 0.375, 0.75, 0.375, 0.75, 0.125, 0.75, 0.1667, 0.75, 0.1667, 0.75, 0.125, 0.75, 0.7083, 0.75, 0.75, 0.75, 0.75, 0.75, 0.7083, 0.75, 0.3333, 0.75, 0.375, 0.75, 0.375, 0.75, 0.3333, 0.75, 0.2917, 0.75, 0.3333, 0.75, 0.3333, 0.75, 0.2917, 0.75, 0.875, 0.75, 0.875, 0.75, 0.875, 0.75, 0.875, 0.75, 0.6667, 0.75, 0.7083, 0.75, 0.7083, 0.75, 0.6667, 0.75, 0.8333, 0.75, 0.875, 0.75, 0.875, 0.75, 0.8333, 0.75, 0.25, 0.75, 0.2917, 0.75, 0.2917, 0.75, 0.25, 0.75, 0.625, 0.75, 0.6667, 0.75, 0.6667, 0.75, 0.625, 0.75, 0.2083, 0.75, 0.25, 0.75, 0.25, 0.75, 0.2083, 0.75, 0.625, 0.75, 0.625, 0.75, 0.625, 0.75, 0.625, 0.75, 0.3333, 0.75, 0.375, 0.75, 0.375, 0.75, 0.3333, 0.75, 0.7083, 0.75, 0.75, 0.75, 0.75, 0.75, 0.7083, 0.75, 0.625, 0.75, 0.625, 0.75, 0.625, 0.75, 0.625, 0.75, 0.625, 0.0, 0.375, 0.0, 0.375, 0.0, 0.625, 0.0, 0.75, 0.75, 0.7917, 0.75, 0.7917, 0.75, 0.75, 0.75, 0.875, 0.75, 0.875, 0.75, 0.875, 0.75, 0.875, 0.75, 0.375, 0.75, 0.625, 0.75, 0.625, 0.75, 0.375, 0.75, 0.7917, 0.75, 0.8333, 0.75, 0.8333, 0.75, 0.7917, 0.75, 0.625, 0.75, 0.625, 0.75, 0.625, 0.75, 0.625, 0.75, 0.375, 0.75, 0.375, 0.75, 0.375, 0.75, 0.375, 0.75, 0.125, 0.75, 0.1667, 0.75, 0.1667, 0.75, 0.125, 0.75, 0.625, 0.0, 0.625, 0.0, 0.625, 0.0, 0.625, 0.0, 0.625, 0.75, 0.625, 0.75, 0.625, 0.75, 0.625, 0.75, 0.7083, 0.75, 0.75, 0.75, 0.75, 0.75, 0.7083, 0.75, 0.3333, 0.75, 0.375, 0.75, 0.375, 0.75, 0.3333, 0.75, 0.2917, 0.75, 0.3333, 0.75, 0.3333, 0.75, 0.2917, 0.75, 0.875, 0.75, 0.875, 0.75, 0.875, 0.75, 0.875, 0.75, 0.6667, 0.75, 0.7083, 0.75, 0.7083, 0.75, 0.6667, 0.75, 0.8333, 0.75, 0.875, 0.75, 0.875, 0.75, 0.8333, 0.75, 0.25, 0.75, 0.2917, 0.75, 0.2917, 0.75, 0.25, 0.75, 0.625, 0.75, 0.6667, 0.75, 0.6667, 0.75, 0.625, 0.75, 0.2083, 0.75, 0.25, 0.75, 0.25, 0.75, 0.2083, 0.75, 0.625, 0.75, 0.625, 0.75, 0.625, 0.75, 0.625, 0.75, 0.625, 0.0, 0.375, 0.0, 0.375, 0.0, 0.625, 0.0, 0.75, 0.75, 0.7917, 0.75, 0.7917, 0.75, 0.75, 0.75, 0.875, 0.75, 0.875, 0.75, 0.875, 0.75, 0.875, 0.75, 0.375, 0.75, 0.625, 0.75, 0.625, 0.75, 0.375, 0.75, 0.7917, 0.75, 0.8333, 0.75, 0.8333, 0.75, 0.7917, 0.75, 0.625, 0.75, 0.625, 0.75, 0.625, 0.75, 0.625, 0.75, 0.375, 0.75, 0.375, 0.75, 0.375, 0.75, 0.375, 0.75, 0.125, 0.75, 0.1667, 0.75, 0.1667, 0.75, 0.125, 0.75, 0.625, 0.0, 0.625, 0.0, 0.625, 0.0, 0.625, 0.0, 0.125, 0.75, 0.125, 0.75, 0.125, 0.75, 0.125, 0.75, 0.1667, 0.75, 0.2083, 0.75, 0.2083, 0.75, 0.1667, 0.75, 0.625, 0.75, 0.625, 0.75, 0.625, 0.75, 0.625, 0.75, 0.7083, 0.75, 0.75, 0.75, 0.75, 0.75, 0.7083, 0.75, 0.3333, 0.75, 0.375, 0.75, 0.375, 0.75, 0.3333, 0.75, 0.2917, 0.75, 0.3333, 0.75, 0.3333, 0.75, 0.2917, 0.75, 0.875, 0.75, 0.875, 0.75, 0.875, 0.75, 0.875, 0.75, 0.6667, 0.75, 0.7083, 0.75, 0.7083, 0.75, 0.6667, 0.75, 0.8333, 0.75, 0.875, 0.75, 0.875, 0.75, 0.8333, 0.75, 0.25, 0.75, 0.2917, 0.75, 0.2917, 0.75, 0.25, 0.75, 0.625, 0.75, 0.6667, 0.75, 0.6667, 0.75, 0.625, 0.75, 0.2083, 0.75, 0.25, 0.75, 0.25, 0.75, 0.2083, 0.75, 0.625, 0.0, 0.375, 0.0, 0.375, 0.0, 0.625, 0.0, 0.75, 0.75, 0.7917, 0.75, 0.7917, 0.75, 0.75, 0.75, 0.875, 0.75, 0.875, 0.75, 0.875, 0.75, 0.875, 0.75, 0.375, 0.75, 0.625, 0.75, 0.625, 0.75, 0.375, 0.75, 0.7917, 0.75, 0.8333, 0.75, 0.8333, 0.75, 0.7917, 0.75, 0.625, 0.75, 0.625, 0.75, 0.625, 0.75, 0.625, 0.75, 0.375, 0.75, 0.375, 0.75, 0.375, 0.75, 0.375, 0.75, 0.125, 0.75, 0.1667, 0.75, 0.1667, 0.75, 0.125, 0.75, 0.625, 0.0, 0.625, 0.0, 0.625, 0.0, 0.625, 0.0, 0.125, 0.75, 0.125, 0.75, 0.125, 0.75, 0.125, 0.75, 0.1667, 0.75, 0.2083, 0.75, 0.2083, 0.75, 0.1667, 0.75, 0.625, 0.75, 0.625, 0.75, 0.625, 0.75, 0.625, 0.75, 0.625, 0.0, 0.375, 0.0, 0.375, 0.0, 0.625, 0.0, 0.625, 0.75, 0.625, 0.75, 0.625, 0.75, 0.625, 0.75, 0.7083, 0.75, 0.75, 0.75, 0.75, 0.75, 0.7083, 0.75, 0.3333, 0.75, 0.375, 0.75, 0.375, 0.75, 0.3333, 0.75, 0.2917, 0.75, 0.3333, 0.75, 0.3333, 0.75, 0.2917, 0.75, 0.875, 0.75, 0.875, 0.75, 0.875, 0.75, 0.875, 0.75, 0.6667, 0.75, 0.7083, 0.75, 0.7083, 0.75, 0.6667, 0.75, 0.8333, 0.75, 0.875, 0.75, 0.875, 0.75, 0.8333, 0.75, 0.25, 0.75, 0.2917, 0.75, 0.2917, 0.75, 0.25, 0.75, 0.625, 0.75, 0.6667, 0.75, 0.6667, 0.75, 0.625, 0.75, 0.625, 0.0, 0.375, 0.0, 0.375, 0.0, 0.625, 0.0, 0.75, 0.75, 0.7917, 0.75, 0.7917, 0.75, 0.75, 0.75, 0.875, 0.75, 0.875, 0.75, 0.875, 0.75, 0.875, 0.75, 0.375, 0.75, 0.625, 0.75, 0.625, 0.75, 0.375, 0.75, 0.7917, 0.75, 0.8333, 0.75, 0.8333, 0.75, 0.7917, 0.75, 0.625, 0.75, 0.625, 0.75, 0.625, 0.75, 0.625, 0.75, 0.375, 0.75, 0.375, 0.75, 0.375, 0.75, 0.375, 0.75, 0.125, 0.75, 0.1667, 0.75, 0.1667, 0.75, 0.125, 0.75, 0.625, 0.0, 0.625, 0.0, 0.625, 0.0, 0.625, 0.0, 0.125, 0.75, 0.125, 0.75, 0.125, 0.75, 0.125, 0.75, 0.1667, 0.75, 0.2083, 0.75, 0.2083, 0.75, 0.1667, 0.75, 0.625, 0.75, 0.625, 0.75, 0.625, 0.75, 0.625, 0.75, 0.75, 0.75, 0.7917, 0.75, 0.7917, 0.75, 0.75, 0.75, 0.625, 0.0, 0.375, 0.0, 0.375, 0.0, 0.625, 0.0, 0.625, 0.75, 0.625, 0.75, 0.625, 0.75, 0.625, 0.75, 0.7083, 0.75, 0.75, 0.75, 0.75, 0.75, 0.7083, 0.75, 0.3333, 0.75, 0.375, 0.75, 0.375, 0.75, 0.3333, 0.75, 0.2917, 0.75, 0.3333, 0.75, 0.3333, 0.75, 0.2917, 0.75, 0.875, 0.75, 0.875, 0.75, 0.875, 0.75, 0.875, 0.75, 0.6667, 0.75, 0.7083, 0.75, 0.7083, 0.75, 0.6667, 0.75, 0.8333, 0.75, 0.875, 0.75, 0.875, 0.75, 0.8333, 0.75, 0.25, 0.75, 0.2917, 0.75, 0.2917, 0.75, 0.25, 0.75, 0.75, 0.75, 0.7917, 0.75, 0.7917, 0.75, 0.75, 0.75, 0.875, 0.75, 0.875, 0.75, 0.875, 0.75, 0.875, 0.75, 0.375, 0.75, 0.625, 0.75, 0.625, 0.75, 0.375, 0.75, 0.7917, 0.75, 0.8333, 0.75, 0.8333, 0.75, 0.7917, 0.75, 0.625, 0.75, 0.625, 0.75, 0.625, 0.75, 0.625, 0.75, 0.375, 0.75, 0.375, 0.75, 0.375, 0.75, 0.375, 0.75, 0.125, 0.75, 0.1667, 0.75, 0.1667, 0.75, 0.125, 0.75, 0.625, 0.0, 0.625, 0.0, 0.625, 0.0, 0.625, 0.0, 0.125, 0.75, 0.125, 0.75, 0.125, 0.75, 0.125, 0.75, 0.1667, 0.75, 0.2083, 0.75, 0.2083, 0.75, 0.1667, 0.75, 0.625, 0.75, 0.625, 0.75, 0.625, 0.75, 0.625, 0.75, 0.2083, 0.75, 0.25, 0.75, 0.25, 0.75, 0.2083, 0.75, 0.875, 0.75, 0.875, 0.75, 0.875, 0.75, 0.875, 0.75, 0.75, 0.75, 0.7917, 0.75, 0.7917, 0.75, 0.75, 0.75, 0.625, 0.0, 0.375, 0.0, 0.375, 0.0, 0.625, 0.0, 0.625, 0.75, 0.625, 0.75, 0.625, 0.75, 0.625, 0.75, 0.7083, 0.75, 0.75, 0.75, 0.75, 0.75, 0.7083, 0.75, 0.3333, 0.75, 0.375, 0.75, 0.375, 0.75, 0.3333, 0.75, 0.2917, 0.75, 0.3333, 0.75, 0.3333, 0.75, 0.2917, 0.75, 0.875, 0.75, 0.875, 0.75, 0.875, 0.75, 0.875, 0.75, 0.6667, 0.75, 0.7083, 0.75, 0.7083, 0.75, 0.6667, 0.75, 0.8333, 0.75, 0.875, 0.75, 0.875, 0.75, 0.8333, 0.75, 0.875, 0.75, 0.875, 0.75, 0.875, 0.75, 0.875, 0.75, 0.375, 0.75, 0.625, 0.75, 0.625, 0.75, 0.375, 0.75, 0.7917, 0.75, 0.8333, 0.75, 0.8333, 0.75, 0.7917, 0.75, 0.625, 0.75, 0.625, 0.75, 0.625, 0.75, 0.625, 0.75, 0.375, 0.75, 0.375, 0.75, 0.375, 0.75, 0.375, 0.75, 0.125, 0.75, 0.1667, 0.75, 0.1667, 0.75, 0.125, 0.75, 0.625, 0.0, 0.625, 0.0, 0.625, 0.0, 0.625, 0.0, 0.125, 0.75, 0.125, 0.75, 0.125, 0.75, 0.125, 0.75, 0.1667, 0.75, 0.2083, 0.75, 0.2083, 0.75, 0.1667, 0.75, 0.625, 0.75, 0.625, 0.75, 0.625, 0.75, 0.625, 0.75, 0.2083, 0.75, 0.25, 0.75, 0.25, 0.75, 0.2083, 0.75, 0.625, 0.75, 0.6667, 0.75, 0.6667, 0.75, 0.625, 0.75, 0.7917, 0.75, 0.8333, 0.75, 0.8333, 0.75, 0.7917, 0.75, 0.375, 0.75, 0.625, 0.75, 0.625, 0.75, 0.375, 0.75, 0.875, 0.75, 0.875, 0.75, 0.875, 0.75, 0.875, 0.75, 0.75, 0.75, 0.7917, 0.75, 0.7917, 0.75, 0.75, 0.75, 0.625, 0.0, 0.375, 0.0, 0.375, 0.0, 0.625, 0.0, 0.625, 0.75, 0.625, 0.75, 0.625, 0.75, 0.625, 0.75, 0.7083, 0.75, 0.75, 0.75, 0.75, 0.75, 0.7083, 0.75, 0.3333, 0.75, 0.375, 0.75, 0.375, 0.75, 0.3333, 0.75, 0.2917, 0.75, 0.3333, 0.75, 0.3333, 0.75, 0.2917, 0.75, 0.875, 0.75, 0.875, 0.75, 0.875, 0.75, 0.875, 0.75, 0.375, 0.75, 0.625, 0.75, 0.625, 0.75, 0.375, 0.75, 0.7917, 0.75, 0.8333, 0.75, 0.8333, 0.75, 0.7917, 0.75, 0.625, 0.75, 0.625, 0.75, 0.625, 0.75, 0.625, 0.75, 0.375, 0.75, 0.375, 0.75, 0.375, 0.75, 0.375, 0.75, 0.125, 0.75, 0.1667, 0.75, 0.1667, 0.75, 0.125, 0.75, 0.625, 0.0, 0.625, 0.0, 0.625, 0.0, 0.625, 0.0, 0.125, 0.75, 0.125, 0.75, 0.125, 0.75, 0.125, 0.75, 0.1667, 0.75, 0.2083, 0.75, 0.2083, 0.75, 0.1667, 0.75, 0.625, 0.75, 0.625, 0.75, 0.625, 0.75, 0.625, 0.75, 0.2083, 0.75, 0.25, 0.75, 0.25, 0.75, 0.2083, 0.75, 0.625, 0.75, 0.6667, 0.75, 0.6667, 0.75, 0.625, 0.75, 0.25, 0.75, 0.2917, 0.75, 0.2917, 0.75, 0.25, 0.75, 0.625, 0.75, 0.625, 0.75, 0.625, 0.75, 0.625, 0.75, 0.7917, 0.75, 0.8333, 0.75, 0.8333, 0.75, 0.7917, 0.75, 0.375, 0.75, 0.625, 0.75, 0.625, 0.75, 0.375, 0.75, 0.875, 0.75, 0.875, 0.75, 0.875, 0.75, 0.875, 0.75, 0.75, 0.75, 0.7917, 0.75, 0.7917, 0.75, 0.75, 0.75, 0.625, 0.0, 0.375, 0.0, 0.375, 0.0, 0.625, 0.0, 0.625, 0.75, 0.625, 0.75, 0.625, 0.75, 0.625, 0.75, 0.7083, 0.75, 0.75, 0.75, 0.75, 0.75, 0.7083, 0.75, 0.3333, 0.75, 0.375, 0.75, 0.375, 0.75, 0.3333, 0.75, 0.2917, 0.75, 0.3333, 0.75, 0.3333, 0.75, 0.2917, 0.75, 0.625, 0.75, 0.625, 0.75, 0.625, 0.75, 0.625, 0.75, 0.375, 0.75, 0.375, 0.75, 0.375, 0.75, 0.375, 0.75, 0.125, 0.75, 0.1667, 0.75, 0.1667, 0.75, 0.125, 0.75, 0.625, 0.0, 0.625, 0.0, 0.625, 0.0, 0.625, 0.0, 0.125, 0.75, 0.125, 0.75, 0.125, 0.75, 0.125, 0.75, 0.1667, 0.75, 0.2083, 0.75, 0.2083, 0.75, 0.1667, 0.75, 0.625, 0.75, 0.625, 0.75, 0.625, 0.75, 0.625, 0.75, 0.2083, 0.75, 0.25, 0.75, 0.25, 0.75, 0.2083, 0.75, 0.625, 0.75, 0.6667, 0.75, 0.6667, 0.75, 0.625, 0.75, 0.25, 0.75, 0.2917, 0.75, 0.2917, 0.75, 0.25, 0.75, 0.8333, 0.75, 0.875, 0.75, 0.875, 0.75, 0.8333, 0.75, 0.6667, 0.75, 0.7083, 0.75, 0.7083, 0.75, 0.6667, 0.75, 0.125, 0.75, 0.1667, 0.75, 0.1667, 0.75, 0.125, 0.75, 0.375, 0.75, 0.375, 0.75, 0.375, 0.75, 0.375, 0.75, 0.625, 0.75, 0.625, 0.75, 0.625, 0.75, 0.625, 0.75, 0.7917, 0.75, 0.8333, 0.75, 0.8333, 0.75, 0.7917, 0.75, 0.375, 0.75, 0.625, 0.75, 0.625, 0.75, 0.375, 0.75, 0.875, 0.75, 0.875, 0.75, 0.875, 0.75, 0.875, 0.75, 0.75, 0.75, 0.7917, 0.75, 0.7917, 0.75, 0.75, 0.75, 0.625, 0.0, 0.375, 0.0, 0.375, 0.0, 0.625, 0.0, 0.625, 0.75, 0.625, 0.75, 0.625, 0.75, 0.625, 0.75, 0.7083, 0.75, 0.75, 0.75, 0.75, 0.75, 0.7083, 0.75, 0.375, 0.75, 0.375, 0.75, 0.375, 0.75, 0.375, 0.75, 0.125, 0.75, 0.1667, 0.75, 0.1667, 0.75, 0.125, 0.75, 0.625, 0.0, 0.625, 0.0, 0.625, 0.0, 0.625, 0.0, 0.125, 0.75, 0.125, 0.75, 0.125, 0.75, 0.125, 0.75, 0.1667, 0.75, 0.2083, 0.75, 0.2083, 0.75, 0.1667, 0.75, 0.625, 0.75, 0.625, 0.75, 0.625, 0.75, 0.625, 0.75, 0.2083, 0.75, 0.25, 0.75, 0.25, 0.75, 0.2083, 0.75, 0.625, 0.75, 0.6667, 0.75, 0.6667, 0.75, 0.625, 0.75, 0.25, 0.75, 0.2917, 0.75, 0.2917, 0.75, 0.25, 0.75, 0.8333, 0.75, 0.875, 0.75, 0.875, 0.75, 0.8333, 0.75, 0.6667, 0.75, 0.7083, 0.75, 0.7083, 0.75, 0.6667, 0.75, 0.875, 0.75, 0.875, 0.75, 0.875, 0.75, 0.875, 0.75, 0.625, 0.0, 0.625, 0.0, 0.625, 0.0, 0.625, 0.0, 0.125, 0.75, 0.1667, 0.75, 0.1667, 0.75, 0.125, 0.75, 0.375, 0.75, 0.375, 0.75, 0.375, 0.75, 0.375, 0.75, 0.625, 0.75, 0.625, 0.75, 0.625, 0.75, 0.625, 0.75, 0.7917, 0.75, 0.8333, 0.75, 0.8333, 0.75, 0.7917, 0.75, 0.375, 0.75, 0.625, 0.75, 0.625, 0.75, 0.375, 0.75, 0.875, 0.75, 0.875, 0.75, 0.875, 0.75, 0.875, 0.75, 0.75, 0.75, 0.7917, 0.75, 0.7917, 0.75, 0.75, 0.75, 0.625, 0.0, 0.375, 0.0, 0.375, 0.0, 0.625, 0.0, 0.625, 0.75, 0.625, 0.75, 0.625, 0.75, 0.625, 0.75, 0.625, 0.0, 0.625, 0.0, 0.625, 0.0, 0.625, 0.0, 0.125, 0.75, 0.125, 0.75, 0.125, 0.75, 0.125, 0.75, 0.1667, 0.75, 0.2083, 0.75, 0.2083, 0.75, 0.1667, 0.75, 0.625, 0.75, 0.625, 0.75, 0.625, 0.75, 0.625, 0.75, 0.2083, 0.75, 0.25, 0.75, 0.25, 0.75, 0.2083, 0.75, 0.625, 0.75, 0.6667, 0.75, 0.6667, 0.75, 0.625, 0.75, 0.25, 0.75, 0.2917, 0.75, 0.2917, 0.75, 0.25, 0.75, 0.8333, 0.75, 0.875, 0.75, 0.875, 0.75, 0.8333, 0.75, 0.6667, 0.75, 0.7083, 0.75, 0.7083, 0.75, 0.6667, 0.75, 0.875, 0.75, 0.875, 0.75, 0.875, 0.75, 0.875, 0.75, 0.2917, 0.75, 0.3333, 0.75, 0.3333, 0.75, 0.2917, 0.75, 0.3333, 0.75, 0.375, 0.75, 0.375, 0.75, 0.3333, 0.75, 0.125, 0.75, 0.125, 0.75, 0.125, 0.75, 0.125, 0.75, 0.625, 0.0, 0.625, 0.0, 0.625, 0.0, 0.625, 0.0, 0.125, 0.75, 0.1667, 0.75, 0.1667, 0.75, 0.125, 0.75, 0.375, 0.75, 0.375, 0.75, 0.375, 0.75, 0.375, 0.75, 0.625, 0.75, 0.625, 0.75, 0.625, 0.75, 0.625, 0.75, 0.7917, 0.75, 0.8333, 0.75, 0.8333, 0.75, 0.7917, 0.75, 0.375, 0.75, 0.625, 0.75, 0.625, 0.75, 0.375, 0.75, 0.875, 0.75, 0.875, 0.75, 0.875, 0.75, 0.875, 0.75, 0.75, 0.75, 0.7917, 0.75, 0.7917, 0.75, 0.75, 0.75, 0.625, 0.0, 0.375, 0.0, 0.375, 0.0, 0.625, 0.0, 0.125, 0.75, 0.125, 0.75, 0.125, 0.75, 0.125, 0.75, 0.1667, 0.75, 0.2083, 0.75, 0.2083, 0.75, 0.1667, 0.75, 0.625, 0.75, 0.625, 0.75, 0.625, 0.75, 0.625, 0.75, 0.2083, 0.75, 0.25, 0.75, 0.25, 0.75, 0.2083, 0.75, 0.625, 0.75, 0.6667, 0.75, 0.6667, 0.75, 0.625, 0.75, 0.25, 0.75, 0.2917, 0.75, 0.2917, 0.75, 0.25, 0.75, 0.8333, 0.75, 0.875, 0.75, 0.875, 0.75, 0.8333, 0.75, 0.6667, 0.75, 0.7083, 0.75, 0.7083, 0.75, 0.6667, 0.75, 0.875, 0.75, 0.875, 0.75, 0.875, 0.75, 0.875, 0.75, 0.2917, 0.75, 0.3333, 0.75, 0.3333, 0.75, 0.2917, 0.75, 0.3333, 0.75, 0.375, 0.75, 0.375, 0.75, 0.3333, 0.75, 0.7083, 0.75, 0.75, 0.75, 0.75, 0.75, 0.7083, 0.75, 0.625, 0.75, 0.625, 0.75, 0.625, 0.75, 0.625, 0.75, 0.1667, 0.75, 0.2083, 0.75, 0.2083, 0.75, 0.1667, 0.75, 0.125, 0.75, 0.125, 0.75, 0.125, 0.75, 0.125, 0.75, 0.625, 0.0, 0.625, 0.0, 0.625, 0.0, 0.625, 0.0, 0.125, 0.75, 0.1667, 0.75, 0.1667, 0.75, 0.125, 0.75, 0.375, 0.75, 0.375, 0.75, 0.375, 0.75, 0.375, 0.75, 0.625, 0.75, 0.625, 0.75, 0.625, 0.75, 0.625, 0.75, 0.7917, 0.75, 0.8333, 0.75, 0.8333, 0.75, 0.7917, 0.75, 0.375, 0.75, 0.625, 0.75, 0.625, 0.75, 0.375, 0.75, 0.875, 0.75, 0.875, 0.75, 0.875, 0.75, 0.875, 0.75, 0.1667, 0.75, 0.2083, 0.75, 0.2083, 0.75, 0.1667, 0.75, 0.625, 0.75, 0.625, 0.75, 0.625, 0.75, 0.625, 0.75, 0.2083, 0.75, 0.25, 0.75, 0.25, 0.75, 0.2083, 0.75, 0.625, 0.75, 0.6667, 0.75, 0.6667, 0.75, 0.625, 0.75, 0.25, 0.75, 0.2917, 0.75, 0.2917, 0.75, 0.25, 0.75, 0.8333, 0.75, 0.875, 0.75, 0.875, 0.75, 0.8333, 0.75, 0.6667, 0.75, 0.7083, 0.75, 0.7083, 0.75, 0.6667, 0.75, 0.875, 0.75, 0.875, 0.75, 0.875, 0.75, 0.875, 0.75, 0.2917, 0.75, 0.3333, 0.75, 0.3333, 0.75, 0.2917, 0.75, 0.3333, 0.75, 0.375, 0.75, 0.375, 0.75, 0.3333, 0.75, 0.7083, 0.75, 0.75, 0.75, 0.75, 0.75, 0.7083, 0.75, 0.625, 0.75, 0.625, 0.75, 0.625, 0.75, 0.625, 0.75, 0.2083, 0.75, 0.25, 0.75, 0.25, 0.75, 0.2083, 0.75, 0.625, 0.75, 0.625, 0.75, 0.625, 0.75, 0.625, 0.75, 0.1667, 0.75, 0.2083, 0.75, 0.2083, 0.75, 0.1667, 0.75, 0.125, 0.75, 0.125, 0.75, 0.125, 0.75, 0.125, 0.75, 0.625, 0.0, 0.625, 0.0, 0.625, 0.0, 0.625, 0.0, 0.125, 0.75, 0.1667, 0.75, 0.1667, 0.75, 0.125, 0.75, 0.375, 0.75, 0.375, 0.75, 0.375, 0.75, 0.375, 0.75, 0.625, 0.75, 0.625, 0.75, 0.625, 0.75, 0.625, 0.75, 0.7917, 0.75, 0.8333, 0.75, 0.8333, 0.75, 0.7917, 0.75, 0.375, 0.75, 0.625, 0.75, 0.625, 0.75, 0.375, 0.75, 0.2083, 0.75, 0.25, 0.75, 0.25, 0.75, 0.2083, 0.75, 0.625, 0.75, 0.6667, 0.75, 0.6667, 0.75, 0.625, 0.75, 0.25, 0.75, 0.2917, 0.75, 0.2917, 0.75, 0.25, 0.75, 0.8333, 0.75, 0.875, 0.75, 0.875, 0.75, 0.8333, 0.75, 0.6667, 0.75, 0.7083, 0.75, 0.7083, 0.75, 0.6667, 0.75, 0.875, 0.75, 0.875, 0.75, 0.875, 0.75, 0.875, 0.75, 0.2917, 0.75, 0.3333, 0.75, 0.3333, 0.75, 0.2917, 0.75, 0.3333, 0.75, 0.375, 0.75, 0.375, 0.75, 0.3333, 0.75, 0.7083, 0.75, 0.75, 0.75, 0.75, 0.75, 0.7083, 0.75, 0.625, 0.75, 0.625, 0.75, 0.625, 0.75, 0.625, 0.75, 0.625, 0.0, 0.375, 0.0, 0.375, 0.0, 0.625, 0.0, 0.75, 0.75, 0.7917, 0.75, 0.7917, 0.75, 0.75, 0.75, 0.625, 0.75, 0.6667, 0.75, 0.6667, 0.75, 0.625, 0.75, 0.2083, 0.75, 0.25, 0.75, 0.25, 0.75, 0.2083, 0.75, 0.625, 0.75, 0.625, 0.75, 0.625, 0.75, 0.625, 0.75, 0.1667, 0.75, 0.2083, 0.75, 0.2083, 0.75, 0.1667, 0.75, 0.125, 0.75, 0.125, 0.75, 0.125, 0.75, 0.125, 0.75, 0.625, 0.0, 0.625, 0.0, 0.625, 0.0, 0.625, 0.0, 0.125, 0.75, 0.1667, 0.75, 0.1667, 0.75, 0.125, 0.75, 0.375, 0.75, 0.375, 0.75, 0.375, 0.75, 0.375, 0.75, 0.625, 0.75, 0.625, 0.75, 0.625, 0.75, 0.625, 0.75, 0.7917, 0.75, 0.8333, 0.75, 0.8333, 0.75, 0.7917, 0.75, 0.625, 0.75, 0.6667, 0.75, 0.6667, 0.75, 0.625, 0.75, 0.25, 0.75, 0.2917, 0.75, 0.2917, 0.75, 0.25, 0.75, 0.8333, 0.75, 0.875, 0.75, 0.875, 0.75, 0.8333, 0.75, 0.6667, 0.75, 0.7083, 0.75, 0.7083, 0.75, 0.6667, 0.75, 0.875, 0.75, 0.875, 0.75, 0.875, 0.75, 0.875, 0.75, 0.2917, 0.75, 0.3333, 0.75, 0.3333, 0.75, 0.2917, 0.75, 0.3333, 0.75, 0.375, 0.75, 0.375, 0.75, 0.3333, 0.75, 0.7083, 0.75, 0.75, 0.75, 0.75, 0.75, 0.7083, 0.75, 0.625, 0.75, 0.625, 0.75, 0.625, 0.75, 0.625, 0.75, 0.625, 0.0, 0.375, 0.0, 0.375, 0.0, 0.625, 0.0, 0.75, 0.75, 0.7917, 0.75, 0.7917, 0.75, 0.75, 0.75, 0.875, 0.75, 0.875, 0.75, 0.875, 0.75, 0.875, 0.75, 0.375, 0.9583, 0.625, 0.9583, 0.625, 1.0, 0.375, 1.0, 0.375, 1.0, 0.625, 1.0, 0.625, 1.0, 0.375, 1.0, 0.625, 0.75, 0.375, 0.75, 0.375, 0.75, 0.625, 0.75, 0.625, 1.0, 0.625, 1.0, 0.625, 1.0, 0.625, 1.0, 0.625, 0.75, 0.625, 0.75, 0.625, 0.75, 0.625, 0.75, 0.375, 0.75, 0.625, 0.75, 0.625, 0.7917, 0.375, 0.7917, 0.375, 0.7917, 0.625, 0.7917, 0.625, 0.8333, 0.375, 0.8333, 0.375, 0.8333, 0.625, 0.8333, 0.625, 0.875, 0.375, 0.875, 0.375, 0.875, 0.625, 0.875, 0.625, 0.9167, 0.375, 0.9167, 0.375, 0.9167, 0.625, 0.9167, 0.625, 0.9583, 0.375, 0.9583, 0.25, 0.75, 0.2917, 0.75, 0.2917, 0.75, 0.25, 0.75, 0.8333, 0.75, 0.875, 0.75, 0.875, 0.75, 0.8333, 0.75, 0.6667, 0.75, 0.7083, 0.75, 0.7083, 0.75, 0.6667, 0.75, 0.875, 0.75, 0.875, 0.75, 0.875, 0.75, 0.875, 0.75, 0.2917, 0.75, 0.3333, 0.75, 0.3333, 0.75, 0.2917, 0.75, 0.3333, 0.75, 0.375, 0.75, 0.375, 0.75, 0.3333, 0.75, 0.7083, 0.75, 0.75, 0.75, 0.75, 0.75, 0.7083, 0.75, 0.625, 0.75, 0.625, 0.75, 0.625, 0.75, 0.625, 0.75, 0.625, 0.0, 0.375, 0.0, 0.375, 0.0, 0.625, 0.0, 0.75, 0.75, 0.7917, 0.75, 0.7917, 0.75, 0.75, 0.75, 0.875, 0.75, 0.875, 0.75, 0.875, 0.75, 0.875, 0.75, 0.375, 0.75, 0.625, 0.75, 0.625, 0.75, 0.375, 0.75, 0.7083, 0.75, 0.75, 0.75, 0.75, 0.75, 0.7083, 0.75, 0.625, 0.75, 0.625, 0.75, 0.625, 0.75, 0.625, 0.75])
me_cube.materials.append(mat_material)
me_cube.use_remesh_preserve_volume = False
me_cube.use_remesh_preserve_attributes = False
me_cube.use_mirror_vertex_groups = False
me_cube.update()

# ---- objects
ob_infinity_time = bpy.data.objects.new('Infinity Time', me_cube)

# ---- transforms, parenting, visibility, modifiers, constraints
ob_infinity_time.location = (0.0, 0.0, 0.0)
ob_infinity_time.lock_rotations_4d = False
ob_infinity_time.empty_display_type = 'ARROWS'
ob_infinity_time.lineart.crease_threshold = 0.0

# ---- collection membership
col_collection.objects.link(ob_infinity_time)

# ---- scene / render settings (as saved in the file)
scene.frame_start = 1; scene.frame_end = 250; scene.frame_set(1)
scene.render.engine = 'BLENDER_EEVEE_NEXT'
scene.cycles.use_denoising = False
scene.cycles.samples = 128
scene.cycles.sampling_pattern = 'TABULATED_SOBOL'
scene.cycles.use_adaptive_sampling = False
scene.cycles.use_light_tree = False
scene.view_settings.view_transform = 'Filmic'
bpy.context.view_layer.update()

# ---- added for rendering (the .blend has no active camera and no usable light): camera, sun
cam_auto = bpy.data.cameras.new('AutoCamera')
cam_auto.lens = 50.0
cam_auto.sensor_width = 36.0
cam_auto.clip_end = 7696.27
ob_auto_camera = bpy.data.objects.new('AutoCamera', cam_auto)
scene.collection.objects.link(ob_auto_camera)
ob_auto_camera.location = (508.051, -699.639, 336.84)
ob_auto_camera.rotation_euler = (1.09748, -7.21219e-08, 0.694738)
scene.camera = ob_auto_camera
light_auto_sun = bpy.data.lights.new('AutoSun', 'SUN')
light_auto_sun.energy = 3.0
light_auto_sun.angle = 0.0523599
ob_auto_sun = bpy.data.objects.new('AutoSun', light_auto_sun)
scene.collection.objects.link(ob_auto_sun)
ob_auto_sun.rotation_euler = (0.872665, 0.174533, 0.523599)
bpy.context.view_layer.update()
